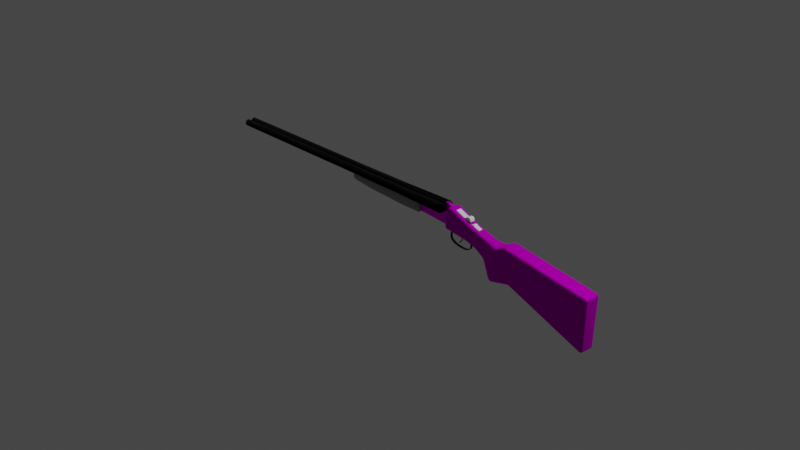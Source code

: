 # Source: shotty.blend  (saved by Blender 2.93.21; exported with 4.5.12 LTS)
import bpy
from mathutils import Matrix  # noqa: F401  (used for matrix-valued properties, if any)

bpy.ops.wm.read_factory_settings(use_empty=True)
scene = bpy.context.scene
scene.name = 'Scene'

# ---- collections
col_collection = bpy.data.collections.new('Collection'); scene.collection.children.link(col_collection)

# ---- images (referenced by path relative to the original .blend; pixels are not part of the script)
import os
ASSET_DIR = os.environ.get("B2B_ASSET_DIR", "")  # directory of the original .blend (textures are referenced by path, not embedded)
HERE = os.path.dirname(os.path.abspath(__file__))  # packed textures are extracted next to this script under _unpacked/

def load_image(name, relpath, width, height, colorspace="sRGB"):
    """Load a texture the original file referenced (path relative to the .blend, or extracted next to this script)."""
    p = next((c for c in (os.path.join(HERE, relpath), os.path.join(ASSET_DIR, relpath)) if relpath and os.path.exists(c)), "")
    if p:
        img = bpy.data.images.load(p, check_existing=True)
        img.name = name
    else:  # same state as the original file: an image datablock whose file is absent (Cycles renders it pink)
        img = bpy.data.images.new(name, width, height)
        img.source = "FILE"
        img.filepath = "//" + (relpath or name)
    img.colorspace_settings.name = colorspace
    return img
img_wood_texture3811_jpg = load_image('wood_texture3811.jpg', 'wood_texture3811.jpg', 1024, 1024, 'sRGB')
img_d402d650fd5aa58be87b6de5c87714b8_jpg = load_image('d402d650fd5aa58be87b6de5c87714b8.jpg', 'd402d650fd5aa58be87b6de5c87714b8.jpg', 1024, 1024, 'sRGB')

# ---- materials (node trees are filled in below, after node groups)
mat_material_001 = bpy.data.materials.new('Material.001')
mat_material_001.use_transparent_shadow = False
mat_material_002 = bpy.data.materials.new('Material.002')
mat_material_002.use_transparent_shadow = False
mat_material_003 = bpy.data.materials.new('Material.003')
mat_material_003.use_transparent_shadow = False
mat_material_004 = bpy.data.materials.new('Material.004')
mat_material_004.use_transparent_shadow = False
mat_material_005 = bpy.data.materials.new('Material.005')
mat_material_005.use_transparent_shadow = False
mat_material_006 = bpy.data.materials.new('Material.006')
mat_material_006.use_transparent_shadow = False

# ---- material node trees
mat_material_001.use_nodes = True; mat_material_001.node_tree.nodes.clear()
_N = mat_material_001.node_tree.nodes; _L = mat_material_001.node_tree.links
n0 = _N.new('ShaderNodeOutputMaterial'); n0.name = 'Material Output'; n0.location = (300, 300)
n1 = _N.new('ShaderNodeBsdfPrincipled'); n1.name = 'Principled BSDF'; n1.location = (10, 300)
n1.distribution = 'GGX'
n1.subsurface_method = 'BURLEY'
n1.inputs[1].default_value = 1.0
n1.inputs[2].default_value = 0.25
n1.inputs[3].default_value = 1.45
n1.inputs[27].default_value = (0.0, 0.0, 0.0, 1.0)
n1.inputs[28].default_value = 1.0
n2 = _N.new('ShaderNodeBrightContrast'); n2.name = 'Bright/Contrast'; n2.location = (-280, 280)
n2.inputs[0].default_value = (0.0, 0.0, 0.0, 0.0)
_L.new(n1.outputs[0], n0.inputs[0])
_L.new(n2.outputs[0], n1.inputs[0])
n0.is_active_output = True
mat_material_002.use_nodes = True; mat_material_002.node_tree.nodes.clear()
_N = mat_material_002.node_tree.nodes; _L = mat_material_002.node_tree.links
n0 = _N.new('ShaderNodeOutputMaterial'); n0.name = 'Material Output'; n0.location = (300, 300)
n1 = _N.new('ShaderNodeBsdfPrincipled'); n1.name = 'Principled BSDF'; n1.location = (10, 300)
n1.distribution = 'GGX'
n1.subsurface_method = 'BURLEY'
n1.inputs[1].default_value = 1.0
n1.inputs[2].default_value = 1.0
n1.inputs[3].default_value = 1.45
n1.inputs[8].default_value = 1.0
n1.inputs[10].default_value = 1.0
n1.inputs[13].default_value = 0.3833
n1.inputs[20].default_value = 0.0
n1.inputs[27].default_value = (0.0, 0.0, 0.0, 1.0)
n1.inputs[28].default_value = 1.0
n2 = _N.new('ShaderNodeTexImage'); n2.name = 'Image Texture'; n2.location = (-280, 280)
n2.image = img_wood_texture3811_jpg
n3 = _N.new('ShaderNodeMix'); n3.name = 'Mix'; n3.location = (-160, 180)
n3.data_type = 'RGBA'
n3.inputs[0].default_value = 1.0
n3.inputs[7].default_value = (0.8, 0.8, 0.8, 1.0)
_L.new(n1.outputs[0], n0.inputs[0])
_L.new(n2.outputs[0], n3.inputs[6])
_L.new(n3.outputs[2], n1.inputs[0])
n0.is_active_output = True
mat_material_003.use_nodes = True; mat_material_003.node_tree.nodes.clear()
_N = mat_material_003.node_tree.nodes; _L = mat_material_003.node_tree.links
n0 = _N.new('ShaderNodeOutputMaterial'); n0.name = 'Material Output'; n0.location = (300, 300)
n1 = _N.new('ShaderNodeBsdfPrincipled'); n1.name = 'Principled BSDF'; n1.location = (10, 300)
n1.distribution = 'GGX'
n1.subsurface_method = 'BURLEY'
n1.inputs[1].default_value = 1.0
n1.inputs[2].default_value = 0.5167
n1.inputs[3].default_value = 1.45
n1.inputs[27].default_value = (0.0, 0.0, 0.0, 1.0)
n1.inputs[28].default_value = 1.0
n2 = _N.new('ShaderNodeTexImage'); n2.name = 'Image Texture'; n2.location = (-280, 280)
n2.image = img_d402d650fd5aa58be87b6de5c87714b8_jpg
_L.new(n1.outputs[0], n0.inputs[0])
_L.new(n2.outputs[0], n1.inputs[0])
n0.is_active_output = True
mat_material_004.use_nodes = True; mat_material_004.node_tree.nodes.clear()
_N = mat_material_004.node_tree.nodes; _L = mat_material_004.node_tree.links
n0 = _N.new('ShaderNodeOutputMaterial'); n0.name = 'Material Output'; n0.location = (300, 300)
n1 = _N.new('ShaderNodeBsdfPrincipled'); n1.name = 'Principled BSDF'; n1.location = (10, 300)
n1.distribution = 'GGX'
n1.subsurface_method = 'BURLEY'
n1.inputs[1].default_value = 1.0
n1.inputs[2].default_value = 0.825
n1.inputs[3].default_value = 1.45
n1.inputs[13].default_value = 1.0
n1.inputs[27].default_value = (0.0, 0.0, 0.0, 1.0)
n1.inputs[28].default_value = 1.0
n2 = _N.new('ShaderNodeTexImage'); n2.name = 'Image Texture'; n2.location = (-280, 280)
n2.image = img_wood_texture3811_jpg
_L.new(n1.outputs[0], n0.inputs[0])
_L.new(n2.outputs[0], n1.inputs[0])
n0.is_active_output = True
mat_material_005.use_nodes = True; mat_material_005.node_tree.nodes.clear()
_N = mat_material_005.node_tree.nodes; _L = mat_material_005.node_tree.links
n0 = _N.new('ShaderNodeOutputMaterial'); n0.name = 'Material Output'; n0.location = (300, 300)
n1 = _N.new('ShaderNodeBsdfPrincipled'); n1.name = 'Principled BSDF'; n1.location = (10, 300)
n1.distribution = 'GGX'
n1.subsurface_method = 'BURLEY'
n1.inputs[0].default_value = (0.0, 0.0, 0.0, 1.0)
n1.inputs[1].default_value = 0.675
n1.inputs[2].default_value = 0.3667
n1.inputs[3].default_value = 1.45
n1.inputs[27].default_value = (0.0, 0.0, 0.0, 1.0)
n1.inputs[28].default_value = 1.0
_L.new(n1.outputs[0], n0.inputs[0])
n0.is_active_output = True
mat_material_006.use_nodes = True; mat_material_006.node_tree.nodes.clear()
_N = mat_material_006.node_tree.nodes; _L = mat_material_006.node_tree.links
n0 = _N.new('ShaderNodeOutputMaterial'); n0.name = 'Material Output'; n0.location = (300, 300)
n1 = _N.new('ShaderNodeBsdfPrincipled'); n1.name = 'Principled BSDF'; n1.location = (10, 300)
n1.distribution = 'GGX'
n1.subsurface_method = 'BURLEY'
n1.inputs[0].default_value = (0.0985, 0.0985, 0.0985, 1.0)
n1.inputs[1].default_value = 1.0
n1.inputs[2].default_value = 0.1833
n1.inputs[3].default_value = 1.45
n1.inputs[27].default_value = (0.0, 0.0, 0.0, 1.0)
n1.inputs[28].default_value = 1.0
_L.new(n1.outputs[0], n0.inputs[0])
n0.is_active_output = True

# ---- world
world_world = bpy.data.worlds.new('World'); scene.world = world_world
world_world.use_nodes = True; world_world.node_tree.nodes.clear()
_N = world_world.node_tree.nodes; _L = world_world.node_tree.links
n0 = _N.new('ShaderNodeOutputWorld'); n0.name = 'World Output'; n0.location = (300, 300)
n1 = _N.new('ShaderNodeBackground'); n1.name = 'Background'; n1.location = (10, 300)
n1.inputs[0].default_value = (0.05088, 0.05088, 0.05088, 1.0)
_L.new(n1.outputs[0], n0.inputs[0])
n0.is_active_output = True
world_world.color = (0.05088, 0.05088, 0.05088)
world_world.use_sun_shadow = False
world_world.sun_shadow_jitter_overblur = 0.0

# ---- cameras
cam_camera = bpy.data.cameras.new('Camera')
cam_camera.clip_end = 100.0
cam_camera.ortho_scale = 7.314

# ---- lights
light_light = bpy.data.lights.new('Light', 'POINT')
light_light.transmission_factor = 0.0
light_light.energy = 1000.0
light_light.shadow_soft_size = 0.1
light_light.shadow_maximum_resolution = 0.006
light_light.use_absolute_resolution = True

# ---- meshes
me_cylinder = bpy.data.meshes.new('Cylinder')
me_cylinder.from_pydata([(0.5402, -0.0003674, 0.3576), (0.6391, -0.000662, 0.3576), (0.5401, -0.001318, 0.348), (0.6391, -0.001613, 0.348), (0.5401, -0.004134, 0.3387), (0.6391, -0.004429, 0.3387), (0.5401, -0.008708, 0.3301), (0.6391, -0.009002, 0.3301), (0.5401, -0.01486, 0.3226), (0.6391, -0.01516, 0.3226), (0.5401, -0.02236, 0.3165), (0.6391, -0.02266, 0.3165), (0.5401, -0.03092, 0.3119), (0.639, -0.03121, 0.3119), (0.54, -0.0402, 0.3091), (0.639, -0.04049, 0.3091), (0.54, -0.04985, 0.3081), (0.639, -0.05015, 0.3081), (0.54, -0.05951, 0.3091), (0.6389, -0.0598, 0.3091), (0.5399, -0.06879, 0.3119), (0.6389, -0.06909, 0.3119), (0.5399, -0.07735, 0.3165), (0.6389, -0.07764, 0.3165), (0.5399, -0.08485, 0.3226), (0.6389, -0.08514, 0.3226), (0.5399, -0.091, 0.3301), (0.6389, -0.0913, 0.3301), (0.5399, -0.09557, 0.3387), (0.6388, -0.09587, 0.3387), (0.5399, -0.09839, 0.348), (0.6388, -0.09869, 0.348), (0.5399, -0.09934, 0.3576), (0.6388, -0.09964, 0.3576), (0.5399, -0.09839, 0.3673), (0.6388, -0.09869, 0.3673), (0.5399, -0.09557, 0.3765), (0.6388, -0.09587, 0.3765), (0.5399, -0.091, 0.3851), (0.6389, -0.0913, 0.3851), (0.5399, -0.08485, 0.3926), (0.6389, -0.08514, 0.3926), (0.5399, -0.07735, 0.3988), (0.6389, -0.07764, 0.3988), (0.5399, -0.06879, 0.4033), (0.6389, -0.06909, 0.4033), (0.54, -0.05951, 0.4061), (0.6389, -0.0598, 0.4061), (0.54, -0.04985, 0.4071), (0.639, -0.05015, 0.4071), (0.54, -0.0402, 0.4061), (0.639, -0.04049, 0.4061), (0.5401, -0.03092, 0.4033), (0.639, -0.03121, 0.4033), (0.5401, -0.02236, 0.3988), (0.6391, -0.02266, 0.3988), (0.5401, -0.01486, 0.3926), (0.6391, -0.01516, 0.3926), (0.5401, -0.008708, 0.3851), (0.6391, -0.009002, 0.3851), (0.5401, -0.004134, 0.3765), (0.6391, -0.004429, 0.3765), (0.5401, -0.001318, 0.3673), (0.6391, -0.001613, 0.3673), (0.6873, -0.04715, 0.3589), (0.6873, -0.04695, 0.3583), (0.664, -0.01274, 0.3651), (0.664, -0.01492, 0.3722), (0.664, -0.01845, 0.3788), (0.664, -0.0232, 0.3846), (0.664, -0.02899, 0.3894), (0.664, -0.0356, 0.3929), (0.6639, -0.04277, 0.3951), (0.6639, -0.05022, 0.3958), (0.6639, -0.05768, 0.3951), (0.6639, -0.06485, 0.3929), (0.6639, -0.07146, 0.3894), (0.6638, -0.07725, 0.3846), (0.6638, -0.082, 0.3788), (0.6638, -0.08553, 0.3722), (0.6638, -0.08771, 0.3651), (0.6638, -0.08844, 0.3576), (0.6638, -0.08771, 0.3502), (0.6638, -0.08553, 0.343), (0.6638, -0.082, 0.3364), (0.6638, -0.07725, 0.3306), (0.6639, -0.07146, 0.3258), (0.6639, -0.06485, 0.3223), (0.6639, -0.05768, 0.3201), (0.6639, -0.05022, 0.3194), (0.6639, -0.04277, 0.3201), (0.664, -0.0356, 0.3223), (0.664, -0.02899, 0.3258), (0.664, -0.0232, 0.3306), (0.664, -0.01845, 0.3364), (0.664, -0.01492, 0.343), (0.664, -0.01274, 0.3502), (0.664, -0.01201, 0.3576), (0.05824, -0.007994, 0.3576), (0.05824, -0.008769, 0.3498), (0.05823, -0.01106, 0.3422), (0.05822, -0.01479, 0.3352), (0.05821, -0.0198, 0.3291), (0.05819, -0.02591, 0.3241), (0.05817, -0.03288, 0.3204), (0.05815, -0.04045, 0.3181), (0.05812, -0.04831, 0.3173), (0.0581, -0.05618, 0.3181), (0.05808, -0.06374, 0.3204), (0.05806, -0.07071, 0.3241), (0.05804, -0.07682, 0.3291), (0.05802, -0.08184, 0.3352), (0.05801, -0.08556, 0.3422), (0.058, -0.08786, 0.3498), (0.058, -0.08863, 0.3576), (0.058, -0.08786, 0.3655), (0.05801, -0.08556, 0.3731), (0.05802, -0.08184, 0.38), (0.05804, -0.07682, 0.3861), (0.05806, -0.07071, 0.3912), (0.05808, -0.06374, 0.3949), (0.0581, -0.05618, 0.3972), (0.05812, -0.04831, 0.398), (0.05815, -0.04045, 0.3972), (0.05817, -0.03288, 0.3949), (0.05819, -0.02591, 0.3912), (0.05821, -0.0198, 0.3861), (0.05822, -0.01479, 0.38), (0.05823, -0.01106, 0.3731), (0.05823, -0.01224, 0.3648), (-0.7264, -0.009196, 0.3576), (-0.7264, -0.009905, 0.3504), (-0.7264, -0.012, 0.3435), (-0.7264, -0.01541, 0.3371), (-0.7264, -0.02, 0.3315), (-0.7265, -0.02559, 0.3269), (-0.7265, -0.03197, 0.3235), (-0.7265, -0.03889, 0.3214), (-0.7265, -0.04608, 0.3207), (-0.7265, -0.05328, 0.3214), (-0.7266, -0.0602, 0.3235), (-0.7266, -0.06658, 0.3269), (-0.7266, -0.07217, 0.3315), (-0.7266, -0.07676, 0.3371), (-0.7266, -0.08017, 0.3435), (-0.7266, -0.08226, 0.3504), (-0.7266, -0.08297, 0.3576), (-0.7266, -0.08226, 0.3648), (-0.7266, -0.08017, 0.3717), (-0.7266, -0.07676, 0.3781), (-0.7266, -0.07217, 0.3837), (-0.7266, -0.06658, 0.3883), (-0.7266, -0.0602, 0.3917), (-0.7265, -0.05328, 0.3938), (-0.7265, -0.04608, 0.3945), (-0.7265, -0.03889, 0.3938), (-0.7265, -0.03197, 0.3917), (-0.7265, -0.02559, 0.3883), (-0.7264, -0.02, 0.3837), (-0.7264, -0.01541, 0.3781), (-0.7264, -0.012, 0.3717), (-0.7264, -0.009905, 0.3648), (-1.523, -0.006824, 0.3576), (-1.523, -0.007533, 0.3504), (-1.523, -0.009632, 0.3435), (-1.523, -0.01304, 0.3371), (-1.523, -0.01763, 0.3315), (-1.523, -0.02322, 0.3269), (-1.523, -0.0296, 0.3235), (-1.523, -0.03652, 0.3214), (-1.523, -0.04371, 0.3207), (-1.523, -0.05091, 0.3214), (-1.523, -0.05783, 0.3235), (-1.523, -0.06421, 0.3269), (-1.523, -0.0698, 0.3315), (-1.523, -0.07438, 0.3371), (-1.523, -0.07779, 0.3435), (-1.524, -0.07989, 0.3504), (-1.524, -0.0806, 0.3576), (-1.524, -0.07989, 0.3648), (-1.523, -0.07779, 0.3717), (-1.523, -0.07438, 0.3781), (-1.523, -0.0698, 0.3837), (-1.523, -0.06421, 0.3883), (-1.523, -0.05783, 0.3917), (-1.523, -0.05091, 0.3938), (-1.523, -0.04371, 0.3945), (-1.523, -0.03652, 0.3938), (-1.523, -0.0296, 0.3917), (-1.523, -0.02322, 0.3883), (-1.523, -0.01763, 0.3837), (-1.523, -0.01304, 0.3781), (-1.523, -0.009632, 0.3717), (-1.523, -0.007533, 0.3648), (-2.469, -0.01869, 0.3576), (-2.469, -0.01912, 0.3533), (-2.469, -0.02038, 0.3491), (-2.469, -0.02244, 0.3453), (-2.469, -0.0252, 0.3419), (-2.469, -0.02856, 0.3391), (-2.469, -0.0324, 0.3371), (-2.469, -0.03657, 0.3358), (-2.469, -0.0409, 0.3354), (-2.469, -0.04523, 0.3358), (-2.469, -0.0494, 0.3371), (-2.469, -0.05323, 0.3391), (-2.469, -0.0566, 0.3419), (-2.469, -0.05936, 0.3453), (-2.469, -0.06141, 0.3491), (-2.469, -0.06268, 0.3533), (-2.469, -0.0631, 0.3576), (-2.469, -0.06268, 0.3619), (-2.469, -0.06141, 0.3661), (-2.469, -0.05936, 0.3699), (-2.469, -0.0566, 0.3733), (-2.469, -0.05323, 0.3761), (-2.469, -0.0494, 0.3781), (-2.469, -0.04523, 0.3794), (-2.469, -0.0409, 0.3798), (-2.469, -0.03657, 0.3794), (-2.469, -0.0324, 0.3781), (-2.469, -0.02856, 0.3761), (-2.469, -0.0252, 0.3733), (-2.469, -0.02244, 0.3699), (-2.469, -0.02038, 0.3661), (-2.469, -0.01912, 0.3619), (0.6873, -0.04746, 0.3595), (0.6873, -0.04788, 0.36), (0.6873, -0.0484, 0.3604), (0.6873, -0.04899, 0.3608), (0.6873, -0.04963, 0.361), (0.6873, -0.05029, 0.361), (0.6873, -0.05096, 0.361), (0.6873, -0.0516, 0.3608), (0.6873, -0.05219, 0.3604), (0.6873, -0.0527, 0.36), (0.6873, -0.05313, 0.3595), (0.6873, -0.05344, 0.3589), (0.6873, -0.05363, 0.3583), (0.6873, -0.0537, 0.3576), (0.6873, -0.05363, 0.3569), (0.6873, -0.05344, 0.3563), (0.6873, -0.05313, 0.3557), (0.6873, -0.0527, 0.3552), (0.6873, -0.05219, 0.3548), (0.6873, -0.0516, 0.3545), (0.6873, -0.05096, 0.3543), (0.6873, -0.05029, 0.3542), (0.6873, -0.04963, 0.3543), (0.6873, -0.04899, 0.3545), (0.6873, -0.0484, 0.3548), (0.6873, -0.04788, 0.3552), (0.6873, -0.04746, 0.3557), (0.6873, -0.04715, 0.3563), (0.6873, -0.04695, 0.3569), (0.6873, -0.04689, 0.3576), (-0.7263, 0.02324, 0.3371), (-0.7263, 0.01983, 0.3435), (-0.7263, 0.01773, 0.3504), (-0.7263, 0.01703, 0.3576), (-0.7263, 0.01774, 0.3648), (-1.523, 0.02562, 0.3371), (-1.523, 0.02221, 0.3435), (-1.523, 0.02011, 0.3504), (-1.523, 0.0194, 0.3576), (-1.523, 0.02011, 0.3648), (-2.469, -0.00401, 0.3576), (-2.469, -0.004719, 0.3504), (-2.469, -0.006818, 0.3435), (-2.469, -0.01023, 0.3371), (-2.469, -0.01481, 0.3315), (-2.469, -0.0204, 0.3269), (-2.469, -0.02678, 0.3235), (-2.469, -0.0337, 0.3214), (-2.469, -0.0409, 0.3207), (-2.469, -0.04809, 0.3214), (-2.469, -0.05501, 0.3235), (-2.469, -0.06139, 0.3269), (-2.469, -0.06698, 0.3315), (-2.469, -0.07157, 0.3371), (-2.469, -0.07498, 0.3435), (-2.469, -0.07708, 0.3504), (-2.469, -0.07779, 0.3576), (-2.469, -0.07708, 0.3648), (-2.469, -0.07498, 0.3717), (-2.469, -0.07157, 0.3781), (-2.469, -0.06698, 0.3837), (-2.469, -0.06139, 0.3883), (-2.469, -0.05501, 0.3917), (-2.469, -0.04809, 0.3938), (-2.469, -0.0409, 0.3945), (-2.469, -0.0337, 0.3938), (-2.469, -0.02678, 0.3917), (-2.469, -0.0204, 0.3883), (-2.469, -0.01481, 0.3837), (-2.469, -0.01023, 0.3781), (-2.469, -0.006818, 0.3717), (-2.469, -0.004719, 0.3648), (0.6382, -0.02794, 0.3576), (0.6382, -0.02837, 0.3533), (0.6382, -0.02963, 0.3491), (0.6382, -0.03169, 0.3453), (0.6382, -0.03445, 0.3419), (0.6382, -0.03781, 0.3391), (0.6382, -0.04165, 0.3371), (0.6382, -0.04582, 0.3358), (0.6381, -0.05015, 0.3354), (0.6381, -0.05448, 0.3358), (0.6381, -0.05864, 0.3371), (0.6381, -0.06248, 0.3391), (0.6381, -0.06585, 0.3419), (0.6381, -0.06861, 0.3453), (0.6381, -0.07066, 0.3491), (0.6381, -0.07192, 0.3533), (0.6381, -0.07235, 0.3576), (0.6381, -0.07192, 0.3619), (0.6381, -0.07066, 0.3661), (0.6381, -0.06861, 0.3699), (0.6381, -0.06585, 0.3733), (0.6381, -0.06248, 0.3761), (0.6381, -0.05864, 0.3781), (0.6381, -0.05448, 0.3794), (0.6381, -0.05015, 0.3798), (0.6382, -0.04582, 0.3794), (0.6382, -0.04165, 0.3781), (0.6382, -0.03781, 0.3761), (0.6382, -0.03445, 0.3733), (0.6382, -0.03169, 0.3699), (0.6382, -0.02963, 0.3661), (0.6382, -0.02837, 0.3619), (0.6183, -0.0005999, 0.3576), (0.6183, -0.001551, 0.348), (0.6182, -0.004367, 0.3387), (0.6182, -0.00894, 0.3301), (0.6182, -0.01509, 0.3226), (0.6182, -0.02259, 0.3165), (0.6182, -0.03115, 0.3119), (0.6181, -0.04043, 0.3091), (0.6181, -0.05009, 0.3081), (0.6181, -0.05974, 0.3091), (0.6181, -0.06903, 0.3119), (0.618, -0.07758, 0.3165), (0.618, -0.08508, 0.3226), (0.618, -0.09123, 0.3301), (0.618, -0.09581, 0.3387), (0.618, -0.09862, 0.348), (0.618, -0.09957, 0.3576), (0.618, -0.09862, 0.3673), (0.618, -0.09581, 0.3765), (0.618, -0.09123, 0.3851), (0.618, -0.08508, 0.3926), (0.618, -0.07758, 0.3988), (0.6181, -0.06903, 0.4033), (0.6181, -0.05974, 0.4061), (0.6181, -0.05009, 0.4071), (0.6181, -0.04043, 0.4061), (0.6182, -0.03115, 0.4033), (0.6182, -0.02259, 0.3988), (0.6182, -0.01509, 0.3926), (0.6182, -0.00894, 0.3851), (0.6182, -0.004367, 0.3765), (0.6183, -0.001551, 0.3673), (0.6238, -0.004132, 0.3576), (0.6238, -0.005015, 0.3486), (0.6238, -0.007631, 0.34), (0.6237, -0.01188, 0.3321), (0.6237, -0.0176, 0.3251), (0.6237, -0.02456, 0.3194), (0.6237, -0.03251, 0.3151), (0.6237, -0.04113, 0.3125), (0.6236, -0.0501, 0.3116), (0.6236, -0.05907, 0.3125), (0.6236, -0.0677, 0.3151), (0.6235, -0.07564, 0.3194), (0.6235, -0.08261, 0.3251), (0.6235, -0.08833, 0.3321), (0.6235, -0.09258, 0.34), (0.6235, -0.09519, 0.3486), (0.6235, -0.09608, 0.3576), (0.6235, -0.09519, 0.3666), (0.6235, -0.09258, 0.3752), (0.6235, -0.08833, 0.3832), (0.6235, -0.08261, 0.3901), (0.6235, -0.07564, 0.3958), (0.6236, -0.0677, 0.4001), (0.6236, -0.05907, 0.4027), (0.6236, -0.0501, 0.4036), (0.6237, -0.04113, 0.4027), (0.6237, -0.03251, 0.4001), (0.6237, -0.02456, 0.3958), (0.6237, -0.0176, 0.3901), (0.6237, -0.01188, 0.3832), (0.6238, -0.007631, 0.3752), (0.6238, -0.005015, 0.3666), (0.6316, -0.004155, 0.3576), (0.6316, -0.005038, 0.3486), (0.6316, -0.007654, 0.34), (0.6315, -0.0119, 0.3321), (0.6315, -0.01762, 0.3251), (0.6315, -0.02459, 0.3194), (0.6315, -0.03253, 0.3151), (0.6315, -0.04116, 0.3125), (0.6314, -0.05013, 0.3116), (0.6314, -0.0591, 0.3125), (0.6314, -0.06772, 0.3151), (0.6314, -0.07567, 0.3194), (0.6313, -0.08263, 0.3251), (0.6313, -0.08835, 0.3321), (0.6313, -0.0926, 0.34), (0.6313, -0.09522, 0.3486), (0.6313, -0.0961, 0.3576), (0.6313, -0.09522, 0.3666), (0.6313, -0.0926, 0.3752), (0.6313, -0.08835, 0.3832), (0.6313, -0.08263, 0.3901), (0.6314, -0.07567, 0.3958), (0.6314, -0.06772, 0.4001), (0.6314, -0.0591, 0.4027), (0.6314, -0.05013, 0.4036), (0.6315, -0.04116, 0.4027), (0.6315, -0.03253, 0.4001), (0.6315, -0.02459, 0.3958), (0.6315, -0.01762, 0.3901), (0.6315, -0.0119, 0.3832), (0.6316, -0.007654, 0.3752), (0.6316, -0.005038, 0.3666), (-0.7264, -0.009905, 0.3648), (-0.7264, -0.009196, 0.3576), (-1.523, -0.007533, 0.3648), (-1.523, -0.006824, 0.3576), (-0.7264, 0.0, 0.3648), (-0.7264, 0.0, 0.3576), (-1.523, 0.0, 0.3717), (-1.523, 0.0, 0.3648), (-1.523, 0.0, 0.3576), (0.05822, 0.0, 0.3717), (0.05823, 0.0, 0.3648), (0.05823, 0.0, 0.3576), (-0.7264, 0.0, 0.3717), (-0.7264, 0.0, 0.3648), (-0.7264, 0.0, 0.3576), (0.5401, 0.0, 0.3765), (0.5401, 0.0, 0.3673), (0.5402, 0.0, 0.3576), (0.05823, 0.0, 0.3648), (0.05823, 0.0, 0.3576), (-2.203, -0.04169, 0.3945), (-2.203, -0.04889, 0.3938), (-2.203, -0.06219, 0.3269), (-2.203, -0.05581, 0.3235), (-2.203, -0.0345, 0.3938), (-2.203, -0.06778, 0.3315), (-2.202, -0.02758, 0.3917), (-2.203, -0.07236, 0.3371), (-2.202, -0.0212, 0.3883), (-2.203, -0.07577, 0.3435), (-2.202, -0.005512, 0.3504), (-2.202, -0.004803, 0.3576), (-2.202, -0.01561, 0.3837), (-2.203, -0.07787, 0.3504), (-2.202, -0.007611, 0.3435), (-2.202, -0.01102, 0.3781), (-2.203, -0.07858, 0.3576), (-2.202, -0.01102, 0.3371), (-2.202, -0.007611, 0.3717), (-2.203, -0.07787, 0.3648), (-2.202, -0.01561, 0.3315), (-2.202, -0.005512, 0.3648), (-2.203, -0.07577, 0.3717), (-2.202, -0.0212, 0.3269), (-2.203, -0.07236, 0.3781), (-2.202, -0.02758, 0.3235), (-2.203, -0.06778, 0.3837), (-2.203, -0.0345, 0.3214), (-2.203, -0.06219, 0.3883), (-2.203, -0.04169, 0.3207), (-2.203, -0.05581, 0.3917), (-2.203, -0.04889, 0.3214), (-1.523, 0.0, 0.3648), (-1.523, 0.0, 0.3576), (-2.202, 0.0, 0.3576), (-2.202, 0.0, 0.3717), (-2.202, 0.0, 0.3648)], [], [(394, 1, 3, 395), (395, 3, 5, 396), (396, 5, 7, 397), (397, 7, 9, 398), (398, 9, 11, 399), (399, 11, 13, 400), (400, 13, 15, 401), (401, 15, 17, 402), (402, 17, 19, 403), (403, 19, 21, 404), (404, 21, 23, 405), (405, 23, 25, 406), (406, 25, 27, 407), (407, 27, 29, 408), (408, 29, 31, 409), (409, 31, 33, 410), (410, 33, 35, 411), (411, 35, 37, 412), (412, 37, 39, 413), (413, 39, 41, 414), (414, 41, 43, 415), (415, 43, 45, 416), (416, 45, 47, 417), (417, 47, 49, 418), (418, 49, 51, 419), (419, 51, 53, 420), (420, 53, 55, 421), (421, 55, 57, 422), (422, 57, 59, 423), (423, 59, 61, 424), (13, 11, 92, 91), (424, 61, 63, 425), (425, 63, 1, 394), (12, 14, 105, 104), (11, 9, 93, 92), (17, 15, 90, 89), (23, 21, 87, 86), (1, 63, 66, 97), (27, 25, 85, 84), (33, 31, 82, 81), (37, 35, 80, 79), (43, 41, 77, 76), (49, 47, 74, 73), (3, 1, 97, 96), (53, 51, 72, 71), (59, 57, 69, 68), (39, 37, 79, 78), (63, 61, 67, 66), (7, 5, 95, 94), (76, 77, 235, 234), (41, 39, 78, 77), (45, 43, 76, 75), (5, 3, 96, 95), (9, 7, 94, 93), (57, 55, 70, 69), (31, 29, 83, 82), (35, 33, 81, 80), (21, 19, 88, 87), (61, 59, 68, 67), (47, 45, 75, 74), (25, 23, 86, 85), (29, 27, 84, 83), (51, 49, 73, 72), (55, 53, 71, 70), (15, 13, 91, 90), (19, 17, 89, 88), (115, 116, 148, 147), (30, 32, 114, 113), (48, 50, 123, 122), (4, 6, 101, 100), (22, 24, 110, 109), (40, 42, 119, 118), (58, 60, 128, 127), (14, 16, 106, 105), (32, 34, 115, 114), (50, 52, 124, 123), (6, 8, 102, 101), (24, 26, 111, 110), (42, 44, 120, 119), (60, 62, 442, 441), (16, 18, 107, 106), (34, 36, 116, 115), (52, 54, 125, 124), (8, 10, 103, 102), (26, 28, 112, 111), (44, 46, 121, 120), (0, 2, 99, 98), (129, 128, 435, 444), (18, 20, 108, 107), (36, 38, 117, 116), (54, 56, 126, 125), (10, 12, 104, 103), (28, 30, 113, 112), (46, 48, 122, 121), (2, 4, 100, 99), (20, 22, 109, 108), (38, 40, 118, 117), (56, 58, 127, 126), (150, 151, 183, 182), (102, 103, 135, 134), (160, 128, 435, 438), (116, 117, 149, 148), (103, 104, 136, 135), (117, 118, 150, 149), (104, 105, 137, 136), (118, 119, 151, 150), (105, 106, 138, 137), (119, 120, 152, 151), (106, 107, 139, 138), (120, 121, 153, 152), (107, 108, 140, 139), (121, 122, 154, 153), (108, 109, 141, 140), (122, 123, 155, 154), (109, 110, 142, 141), (123, 124, 156, 155), (110, 111, 143, 142), (124, 125, 157, 156), (111, 112, 144, 143), (98, 99, 131, 130), (125, 126, 158, 157), (112, 113, 145, 144), (99, 100, 132, 131), (126, 127, 159, 158), (113, 114, 146, 145), (100, 101, 133, 132), (127, 128, 160, 159), (114, 115, 147, 146), (101, 102, 134, 133), (128, 129, 436, 435), (447, 446, 290, 289), (137, 138, 170, 169), (151, 152, 184, 183), (138, 139, 171, 170), (152, 153, 185, 184), (139, 140, 172, 171), (153, 154, 186, 185), (140, 141, 173, 172), (154, 155, 187, 186), (141, 142, 174, 173), (155, 156, 188, 187), (142, 143, 175, 174), (156, 157, 189, 188), (143, 144, 176, 175), (130, 131, 163, 162), (157, 158, 190, 189), (144, 145, 177, 176), (131, 132, 164, 163), (158, 159, 191, 190), (145, 146, 178, 177), (132, 133, 165, 164), (159, 160, 192, 191), (146, 147, 179, 178), (133, 134, 166, 165), (160, 161, 426), (147, 148, 180, 179), (134, 135, 167, 166), (148, 149, 181, 180), (135, 136, 168, 167), (149, 150, 182, 181), (136, 137, 169, 168), (224, 225, 329, 328), (449, 448, 277, 276), (446, 450, 291, 290), (448, 451, 278, 277), (450, 452, 292, 291), (451, 453, 279, 278), (452, 454, 293, 292), (453, 455, 280, 279), (457, 456, 267, 266), (454, 458, 294, 293), (455, 459, 281, 280), (456, 460, 268, 267), (458, 461, 295, 294), (459, 462, 282, 281), (460, 463, 269, 268), (461, 464, 296, 295), (462, 465, 283, 282), (463, 466, 270, 269), (464, 467, 297, 296), (465, 468, 284, 283), (466, 469, 271, 270), (467, 457, 266, 297), (468, 470, 285, 284), (469, 471, 272, 271), (470, 472, 286, 285), (471, 473, 273, 272), (472, 474, 287, 286), (473, 475, 274, 273), (474, 476, 288, 287), (475, 477, 275, 274), (476, 447, 289, 288), (477, 449, 276, 275), (254, 255, 65, 64, 226, 227, 228, 229, 230, 231, 232, 233, 234, 235, 236, 237, 238, 239, 240, 241, 242, 243, 244, 245, 246, 247, 248, 249, 250, 251, 252, 253), (90, 91, 249, 248), (91, 92, 250, 249), (77, 78, 236, 235), (80, 81, 239, 238), (92, 93, 251, 250), (93, 94, 252, 251), (79, 80, 238, 237), (94, 95, 253, 252), (81, 82, 240, 239), (74, 75, 233, 232), (95, 96, 254, 253), (82, 83, 241, 240), (71, 72, 230, 229), (96, 97, 255, 254), (83, 84, 242, 241), (66, 67, 64, 65), (75, 76, 234, 233), (84, 85, 243, 242), (72, 73, 231, 230), (85, 86, 244, 243), (69, 70, 228, 227), (86, 87, 245, 244), (67, 68, 226, 64), (87, 88, 246, 245), (68, 69, 227, 226), (78, 79, 237, 236), (70, 71, 229, 228), (88, 89, 247, 246), (97, 66, 65, 255), (73, 74, 232, 231), (89, 90, 248, 247), (195, 194, 266, 267), (196, 195, 267, 268), (197, 196, 268, 269), (198, 197, 269, 270), (199, 198, 270, 271), (200, 199, 271, 272), (201, 200, 272, 273), (202, 201, 273, 274), (203, 202, 274, 275), (204, 203, 275, 276), (205, 204, 276, 277), (206, 205, 277, 278), (207, 206, 278, 279), (208, 207, 279, 280), (209, 208, 280, 281), (210, 209, 281, 282), (211, 210, 282, 283), (212, 211, 283, 284), (213, 212, 284, 285), (214, 213, 285, 286), (215, 214, 286, 287), (216, 215, 287, 288), (217, 216, 288, 289), (218, 217, 289, 290), (219, 218, 290, 291), (220, 219, 291, 292), (221, 220, 292, 293), (222, 221, 293, 294), (223, 222, 294, 295), (224, 223, 295, 296), (225, 224, 296, 297), (194, 225, 297, 266), (298, 299, 300, 301, 302, 303, 304, 305, 306, 307, 308, 309, 310, 311, 312, 313, 314, 315, 316, 317, 318, 319, 320, 321, 322, 323, 324, 325, 326, 327, 328, 329), (198, 199, 303, 302), (225, 194, 298, 329), (199, 200, 304, 303), (200, 201, 305, 304), (201, 202, 306, 305), (202, 203, 307, 306), (203, 204, 308, 307), (204, 205, 309, 308), (205, 206, 310, 309), (206, 207, 311, 310), (207, 208, 312, 311), (208, 209, 313, 312), (209, 210, 314, 313), (210, 211, 315, 314), (211, 212, 316, 315), (212, 213, 317, 316), (213, 214, 318, 317), (214, 215, 319, 318), (215, 216, 320, 319), (216, 217, 321, 320), (217, 218, 322, 321), (218, 219, 323, 322), (219, 220, 324, 323), (220, 221, 325, 324), (194, 195, 299, 298), (221, 222, 326, 325), (195, 196, 300, 299), (222, 223, 327, 326), (196, 197, 301, 300), (223, 224, 328, 327), (197, 198, 302, 301), (62, 361, 330, 0), (60, 360, 361, 62), (58, 359, 360, 60), (56, 358, 359, 58), (54, 357, 358, 56), (52, 356, 357, 54), (50, 355, 356, 52), (48, 354, 355, 50), (46, 353, 354, 48), (44, 352, 353, 46), (42, 351, 352, 44), (40, 350, 351, 42), (38, 349, 350, 40), (36, 348, 349, 38), (34, 347, 348, 36), (32, 346, 347, 34), (30, 345, 346, 32), (28, 344, 345, 30), (26, 343, 344, 28), (24, 342, 343, 26), (22, 341, 342, 24), (20, 340, 341, 22), (18, 339, 340, 20), (16, 338, 339, 18), (14, 337, 338, 16), (12, 336, 337, 14), (10, 335, 336, 12), (8, 334, 335, 10), (6, 333, 334, 8), (4, 332, 333, 6), (2, 331, 332, 4), (0, 330, 331, 2), (361, 393, 362, 330), (360, 392, 393, 361), (359, 391, 392, 360), (358, 390, 391, 359), (357, 389, 390, 358), (356, 388, 389, 357), (355, 387, 388, 356), (354, 386, 387, 355), (353, 385, 386, 354), (352, 384, 385, 353), (351, 383, 384, 352), (350, 382, 383, 351), (349, 381, 382, 350), (348, 380, 381, 349), (347, 379, 380, 348), (346, 378, 379, 347), (345, 377, 378, 346), (344, 376, 377, 345), (343, 375, 376, 344), (342, 374, 375, 343), (341, 373, 374, 342), (340, 372, 373, 341), (339, 371, 372, 340), (338, 370, 371, 339), (337, 369, 370, 338), (336, 368, 369, 337), (335, 367, 368, 336), (334, 366, 367, 335), (333, 365, 366, 334), (332, 364, 365, 333), (331, 363, 364, 332), (330, 362, 363, 331), (393, 425, 394, 362), (392, 424, 425, 393), (391, 423, 424, 392), (390, 422, 423, 391), (389, 421, 422, 390), (388, 420, 421, 389), (387, 419, 420, 388), (386, 418, 419, 387), (385, 417, 418, 386), (384, 416, 417, 385), (383, 415, 416, 384), (382, 414, 415, 383), (381, 413, 414, 382), (380, 412, 413, 381), (379, 411, 412, 380), (378, 410, 411, 379), (377, 409, 410, 378), (376, 408, 409, 377), (375, 407, 408, 376), (374, 406, 407, 375), (373, 405, 406, 374), (372, 404, 405, 373), (371, 403, 404, 372), (370, 402, 403, 371), (369, 401, 402, 370), (368, 400, 401, 369), (367, 399, 400, 368), (366, 398, 399, 367), (365, 397, 398, 366), (364, 396, 397, 365), (363, 395, 396, 364), (362, 394, 395, 363), (428, 192, 432, 433), (427, 429, 434, 431), (193, 192, 428), (161, 130, 427, 426), (162, 193, 428, 429), (130, 162, 429, 427), (438, 430, 433, 432), (430, 431, 434, 433), (160, 426, 430, 438), (192, 160, 438, 432), (429, 428, 433, 434), (426, 427, 431, 430), (436, 437, 440, 439), (435, 436, 439, 438), (161, 160, 438, 439), (129, 98, 437, 436), (130, 161, 439, 440), (98, 130, 440, 437), (441, 442, 444, 435), (442, 443, 445, 444), (128, 60, 441, 435), (62, 0, 443, 442), (98, 129, 444, 445), (0, 98, 445, 443), (171, 172, 449, 477), (184, 185, 447, 476), (170, 171, 477, 475), (183, 184, 476, 474), (169, 170, 475, 473), (182, 183, 474, 472), (168, 169, 473, 471), (181, 182, 472, 470), (167, 168, 471, 469), (180, 181, 470, 468), (162, 457, 480, 479), (166, 167, 469, 466), (179, 180, 468, 465), (192, 193, 478, 432), (165, 166, 466, 463), (178, 179, 465, 462), (191, 192, 464, 461), (164, 165, 463, 460), (177, 178, 462, 459), (190, 191, 461, 458), (163, 164, 460, 456), (176, 177, 459, 455), (189, 190, 458, 454), (162, 163, 456, 457), (175, 176, 455, 453), (188, 189, 454, 452), (174, 175, 453, 451), (187, 188, 452, 450), (173, 174, 451, 448), (186, 187, 450, 446), (172, 173, 448, 449), (185, 186, 446, 447), (478, 479, 480, 482), (432, 478, 482, 481), (457, 467, 482, 480), (464, 192, 432, 481), (467, 464, 481, 482), (193, 162, 479, 478)])
me_cylinder.polygons.foreach_set('use_smooth', [True] * 447)
_k = set([(432, 438), (432, 481), (435, 438), (437, 440)])
me_cylinder.attributes.new('sharp_edge', 'BOOLEAN', 'EDGE').data.foreach_set('value', [ (min(e.vertices), max(e.vertices)) in _k for e in me_cylinder.edges])
_uv = me_cylinder.uv_layers.new(name='UVMap')
_uv.uv.foreach_set('vector', [0.001037, 0.0003109, 0.001074, 0.0004361, 0.0009539, 0.000483, 0.0008955, 0.0003718, 0.0008955, 0.0003718, 0.0009539, 0.000483, 0.0008466, 0.0005564, 0.0007647, 0.0004549, 0.0007647, 0.0004549, 0.0008466, 0.0005564, 0.0007522, 0.0006454, 0.0006556, 0.000565, 0.0006556, 0.000565, 0.0007522, 0.0006454, 0.0006805, 0.0007536, 0.0005678, 0.0006926, 0.0005678, 0.0006926, 0.0006805, 0.0007536, 0.0006311, 0.0008742, 0.0005046, 0.0008344, 0.0005046, 0.0008344, 0.0006311, 0.0008742, 0.0006017, 0.001, 0.0004775, 0.0009872, 0.0004775, 0.0009872, 0.0006017, 0.001, 0.0006022, 0.00113, 0.0004733, 0.001142, 0.0004733, 0.001142, 0.0006022, 0.00113, 0.0006274, 0.001257, 0.0005008, 0.001294, 0.0005008, 0.001294, 0.0006274, 0.001257, 0.0006731, 0.001379, 0.0005621, 0.001437, 0.0005621, 0.001437, 0.0006731, 0.001379, 0.0007446, 0.001487, 0.0006439, 0.001568, 0.0006439, 0.001568, 0.0007446, 0.001487, 0.000837, 0.001579, 0.0007513, 0.00168, 0.0007513, 0.00168, 0.000837, 0.001579, 0.0009423, 0.001656, 0.0008812, 0.001766, 0.0008812, 0.001766, 0.0009423, 0.001656, 0.001062, 0.001706, 0.001024, 0.001829, 0.001024, 0.001829, 0.001062, 0.001706, 0.001191, 0.001733, 0.001177, 0.001862, 0.001177, 0.001862, 0.001191, 0.001733, 0.001322, 0.001734, 0.001334, 0.001868, 0.001334, 0.001868, 0.001322, 0.001734, 0.001452, 0.001712, 0.001487, 0.001835, 0.001487, 0.001835, 0.001452, 0.001712, 0.001573, 0.001661, 0.001634, 0.00178, 0.001634, 0.00178, 0.001573, 0.001661, 0.001684, 0.001591, 0.001765, 0.001691, 0.001765, 0.001691, 0.001684, 0.001591, 0.001777, 0.001496, 0.001879, 0.001581, 0.001879, 0.001581, 0.001777, 0.001496, 0.001852, 0.001389, 0.001966, 0.00145, 0.001966, 0.00145, 0.001852, 0.001389, 0.0019, 0.001266, 0.002029, 0.001305, 0.002029, 0.001305, 0.0019, 0.001266, 0.001928, 0.001137, 0.002058, 0.001151, 0.002058, 0.001151, 0.001928, 0.001137, 0.001929, 0.001006, 0.002055, 0.0009936, 0.002055, 0.0009936, 0.001929, 0.001006, 0.0019, 0.000878, 0.002027, 0.0008386, 0.002027, 0.0008386, 0.0019, 0.000878, 0.001851, 0.000756, 0.001966, 0.0006944, 0.001966, 0.0006944, 0.001851, 0.000756, 0.001779, 0.0006472, 0.001877, 0.0005668, 0.001877, 0.0005668, 0.001779, 0.0006472, 0.001684, 0.0005577, 0.001768, 0.0004548, 0.001768, 0.0004548, 0.001684, 0.0005577, 0.001576, 0.0004846, 0.001636, 0.0003712, 0.001636, 0.0003712, 0.001576, 0.0004846, 0.001457, 0.0004339, 0.001493, 0.0003138, 0.001493, 0.0003138, 0.001457, 0.0004339, 0.00133, 0.0004115, 0.001342, 0.0002823, 0.0006017, 0.001, 0.0006311, 0.0008742, 0.0009182, 0.0009623, 0.0009027, 0.001031, 0.001342, 0.0002823, 0.00133, 0.0004115, 0.001201, 0.0004091, 0.001189, 0.000284, 0.001189, 0.000284, 0.001201, 0.0004091, 0.001074, 0.0004361, 0.001037, 0.0003109, 0.0001523, 0.0001705, 0.0001523, 0.0001705, 0.0001524, 0.0001705, 0.0001524, 0.0001705, 0.0006311, 0.0008742, 0.0006805, 0.0007536, 0.0009468, 0.0008977, 0.0009182, 0.0009623, 0.0006274, 0.001257, 0.0006022, 0.00113, 0.000901, 0.001102, 0.0009157, 0.001172, 0.000837, 0.001579, 0.0007446, 0.001487, 0.0009812, 0.001297, 0.00103, 0.001348, 0.001074, 0.0004361, 0.001201, 0.0004091, 0.00123, 0.000709, 0.001161, 0.000724, 0.001062, 0.001706, 0.0009423, 0.001656, 0.001088, 0.00139, 0.001154, 0.001416, 0.001452, 0.001712, 0.001322, 0.001734, 0.001295, 0.001432, 0.001365, 0.00142, 0.001684, 0.001591, 0.001573, 0.001661, 0.001431, 0.001392, 0.001491, 0.001354, 0.0019, 0.001266, 0.001852, 0.001389, 0.001581, 0.001244, 0.00161, 0.001179, 0.0019, 0.000878, 0.001929, 0.001006, 0.001626, 0.001038, 0.00161, 0.0009685, 0.0009539, 0.000483, 0.001074, 0.0004361, 0.001161, 0.000724, 0.001095, 0.0007495, 0.001779, 0.0006472, 0.001851, 0.000756, 0.001584, 0.0009024, 0.001545, 0.0008427, 0.001457, 0.0004339, 0.001576, 0.0004846, 0.001437, 0.0007513, 0.001371, 0.000723, 0.001777, 0.001496, 0.001684, 0.001591, 0.001491, 0.001354, 0.001541, 0.001303, 0.001201, 0.0004091, 0.00133, 0.0004115, 0.001301, 0.0007105, 0.00123, 0.000709, 0.0007522, 0.0006454, 0.0008466, 0.0005564, 0.001037, 0.0007897, 0.0009853, 0.0008384, 0.00161, 0.001179, 0.001581, 0.001244, 0.001289, 0.001085, 0.001292, 0.001079, 0.001852, 0.001389, 0.001777, 0.001496, 0.001541, 0.001303, 0.001581, 0.001244, 0.001928, 0.001137, 0.0019, 0.001266, 0.00161, 0.001179, 0.001625, 0.001109, 0.0008466, 0.0005564, 0.0009539, 0.000483, 0.001095, 0.0007495, 0.001037, 0.0007897, 0.0006805, 0.0007536, 0.0007522, 0.0006454, 0.0009853, 0.0008384, 0.0009468, 0.0008977, 0.001576, 0.0004846, 0.001684, 0.0005577, 0.001496, 0.0007917, 0.001437, 0.0007513, 0.001322, 0.001734, 0.001191, 0.001733, 0.001224, 0.001432, 0.001295, 0.001432, 0.001573, 0.001661, 0.001452, 0.001712, 0.001365, 0.00142, 0.001431, 0.001392, 0.0007446, 0.001487, 0.0006731, 0.001379, 0.0009411, 0.001238, 0.0009812, 0.001297, 0.00133, 0.0004115, 0.001457, 0.0004339, 0.001371, 0.000723, 0.001301, 0.0007105, 0.001929, 0.001006, 0.001928, 0.001137, 0.001625, 0.001109, 0.001626, 0.001038, 0.0009423, 0.001656, 0.000837, 0.001579, 0.00103, 0.001348, 0.001088, 0.00139, 0.001191, 0.001733, 0.001062, 0.001706, 0.001154, 0.001416, 0.001224, 0.001432, 0.001851, 0.000756, 0.0019, 0.000878, 0.00161, 0.0009685, 0.001584, 0.0009024, 0.001684, 0.0005577, 0.001779, 0.0006472, 0.001545, 0.0008427, 0.001496, 0.0007917, 0.0006022, 0.00113, 0.0006017, 0.001, 0.0009027, 0.001031, 0.000901, 0.001102, 0.0006731, 0.001379, 0.0006274, 0.001257, 0.0009157, 0.001172, 0.0009411, 0.001238, 0.0001524, 0.0001705, 0.0001524, 0.0001705, 0.0001523, 0.0001705, 0.0001523, 0.0001705, 0.0001523, 0.0001706, 0.0001523, 0.0001705, 0.0001524, 0.0001705, 0.0001524, 0.0001705, 0.0001523, 0.0001705, 0.0001523, 0.0001705, 0.0001524, 0.0001705, 0.0001524, 0.0001705, 0.0001523, 0.0001705, 0.0001523, 0.0001705, 0.0001524, 0.0001705, 0.0001524, 0.0001705, 0.0001523, 0.0001706, 0.0001523, 0.0001705, 0.0001524, 0.0001705, 0.0001524, 0.0001705, 0.0001523, 0.0001705, 0.0001523, 0.0001705, 0.0001524, 0.0001705, 0.0001524, 0.0001705, 0.0001523, 0.0001705, 0.0001523, 0.0001705, 0.0001524, 0.0001706, 0.0001524, 0.0001705, 0.0001523, 0.0001705, 0.0001523, 0.0001706, 0.0001524, 0.0001705, 0.0001524, 0.0001705, 0.0001523, 0.0001705, 0.0001523, 0.0001706, 0.0001524, 0.0001705, 0.0001524, 0.0001705, 0.0001523, 0.0001705, 0.0001523, 0.0001705, 0.0001524, 0.0001705, 0.0001524, 0.0001705, 0.0001523, 0.0001705, 0.0001523, 0.0001705, 0.0001524, 0.0001705, 0.0001524, 0.0001705, 0.0001523, 0.0001705, 0.0001523, 0.0001706, 0.0001524, 0.0001705, 0.0001524, 0.0001705, 0.0001523, 0.0001705, 0.0001523, 0.0001705, 0.0001524, 0.0001705, 0.0001524, 0.0001705, 0.0001523, 0.0001705, 0.0001523, 0.0001705, 0.0001523, 0.0001705, 0.0001523, 0.0001705, 0.0001523, 0.0001706, 0.0001523, 0.0001705, 0.0001524, 0.0001705, 0.0001524, 0.0001705, 0.0001523, 0.0001706, 0.0001523, 0.0001705, 0.0001524, 0.0001705, 0.0001524, 0.0001705, 0.0001523, 0.0001705, 0.0001523, 0.0001705, 0.0001524, 0.0001705, 0.0001524, 0.0001705, 0.0001523, 0.0001705, 0.0001523, 0.0001706, 0.0001524, 0.0001705, 0.0001524, 0.0001705, 0.0001523, 0.0001706, 0.0001523, 0.0001705, 0.0001524, 0.0001705, 0.0001524, 0.0001705, 0.0001523, 0.0001705, 0.0001523, 0.0001705, 0.0001524, 0.0001705, 0.0001524, 0.0001705, 0.0001523, 0.0001705, 0.0001523, 0.0001705, 0.0001524, 0.0001705, 0.0001524, 0.0001705, 0.0001524, 0.0001705, 0.0001524, 0.0001706, 0.0001524, 0.0001705, 0.0001524, 0.0001705, 0.0001523, 0.0001705, 0.0001523, 0.0001705, 0.0001524, 0.0001705, 0.0001524, 0.0001705, 0.0001523, 0.0001705, 0.0001523, 0.0001705, 0.0001524, 0.0001705, 0.0001524, 0.0001705, 0.0001523, 0.0001705, 0.0001523, 0.0001706, 0.0001524, 0.0001705, 0.0001524, 0.0001705, 0.0001523, 0.0001706, 0.0001523, 0.0001705, 0.0001524, 0.0001705, 0.0001524, 0.0001705, 0.0001523, 0.0001705, 0.0001523, 0.0001706, 0.0001524, 0.0001705, 0.0001524, 0.0001705, 0.0001523, 0.0001705, 0.0001523, 0.0001705, 0.0001524, 0.0001705, 0.0001524, 0.0001705, 0.0001523, 0.0001705, 0.0001523, 0.0001705, 0.0001524, 0.0001705, 0.0001524, 0.0001705, 0.0001523, 0.0001705, 0.0001523, 0.0001706, 0.0001524, 0.0001705, 0.0001524, 0.0001705, 0.0001523, 0.0001705, 0.0001523, 0.0001705, 0.0001524, 0.0001705, 0.0001524, 0.0001705, 0.0001523, 0.0001706, 0.0001523, 0.0001705, 0.0001524, 0.0001705, 0.0001524, 0.0001705, 0.0001523, 0.0001705, 0.0001523, 0.0001705, 0.0001523, 0.0001705, 0.0001523, 0.0001705, 0.0001524, 0.0001705, 0.0001524, 0.0001705, 0.0001523, 0.0001705, 0.0001523, 0.0001705, 0.0001523, 0.0001705, 0.0001524, 0.0001706, 0.0001524, 0.0001705, 0.0001523, 0.0001705, 0.0001524, 0.0001705, 0.0001524, 0.0001705, 0.0001523, 0.0001705, 0.0001523, 0.0001705, 0.0001524, 0.0001705, 0.0001524, 0.0001705, 0.0001523, 0.0001705, 0.0001523, 0.0001705, 0.0001524, 0.0001705, 0.0001524, 0.0001705, 0.0001523, 0.0001705, 0.0001523, 0.0001705, 0.0001524, 0.0001705, 0.0001524, 0.0001705, 0.0001523, 0.0001705, 0.0001523, 0.0001705, 0.0001524, 0.0001705, 0.0001524, 0.0001705, 0.0001523, 0.0001705, 0.0001523, 0.0001705, 0.0001524, 0.0001705, 0.0001524, 0.0001705, 0.0001523, 0.0001705, 0.0001523, 0.0001705, 0.0001524, 0.0001705, 0.0001524, 0.0001705, 0.0001523, 0.0001705, 0.0001523, 0.0001705, 0.0001524, 0.0001705, 0.0001524, 0.0001705, 0.0001523, 0.0001705, 0.0001523, 0.0001705, 0.0001524, 0.0001705, 0.0001524, 0.0001705, 0.0001523, 0.0001705, 0.0001523, 0.0001705, 0.0001524, 0.0001705, 0.0001524, 0.0001705, 0.0001523, 0.0001705, 0.0001523, 0.0001705, 0.0001524, 0.0001705, 0.0001524, 0.0001705, 0.0001523, 0.0001705, 0.0001523, 0.0001705, 0.0001524, 0.0001705, 0.0001524, 0.0001705, 0.0001523, 0.0001705, 0.0001523, 0.0001705, 0.0001524, 0.0001705, 0.0001524, 0.0001705, 0.0001523, 0.0001705, 0.0001523, 0.0001705, 0.0001524, 0.0001705, 0.0001524, 0.0001705, 0.0001523, 0.0001705, 0.0001523, 0.0001705, 0.0001524, 0.0001705, 0.0001524, 0.0001705, 0.0001523, 0.0001705, 0.0001523, 0.0001705, 0.0001524, 0.0001705, 0.0001524, 0.0001705, 0.0001523, 0.0001705, 0.0001523, 0.0001705, 0.0001524, 0.0001705, 0.0001524, 0.0001705, 0.0001523, 0.0001705, 0.0001523, 0.0001705, 0.0001524, 0.0001705, 0.0001524, 0.0001705, 0.0001523, 0.0001705, 0.0001523, 0.0001705, 0.0001524, 0.0001705, 0.0001524, 0.0001705, 0.0001523, 0.0001705, 0.0001523, 0.0001705, 0.0001524, 0.0001705, 0.0001524, 0.0001705, 0.0001523, 0.0001705, 0.0001523, 0.0001705, 0.0001524, 0.0001705, 0.0001524, 0.0001705, 0.0001523, 0.0001705, 0.0001523, 0.0001705, 0.0001524, 0.0001705, 0.0001524, 0.0001705, 0.0001523, 0.0001705, 0.0001523, 0.0001705, 0.0001524, 0.0001705, 0.0001524, 0.0001705, 0.0001523, 0.0001705, 0.0001523, 0.0001705, 0.0001524, 0.0001705, 0.0001524, 0.0001705, 0.0001523, 0.0001705, 0.0001523, 0.0001705, 0.0001524, 0.0001705, 0.0001524, 0.0001705, 0.0001523, 0.0001705, 0.0001523, 0.0001705, 0.0001524, 0.0001705, 0.0001524, 0.0001706, 0.0001523, 0.0001705, 0.0001523, 0.0001705, 0.0001524, 0.0001705, 0.0001524, 0.0001705, 0.0001523, 0.0001705, 0.0001523, 0.0001705, 0.0001524, 0.0001705, 0.0001524, 0.0001705, 0.0001523, 0.0001705, 0.0001523, 0.0001705, 0.0001524, 0.0001706, 0.0001524, 0.0001705, 0.0001524, 0.0001705, 0.0001524, 0.0001705, 0.0001529, 0.0001703, 0.0001529, 0.0001707, 0.000178, 0.000193, 0.0001815, 0.0001778, 0.0001523, 0.0001705, 0.0001523, 0.0001705, 0.0001523, 0.0001705, 0.0001523, 0.0001705, 0.0001523, 0.0001705, 0.0001523, 0.0001705, 0.0001523, 0.0001705, 0.0001523, 0.0001705, 0.0001523, 0.0001705, 0.0001523, 0.0001705, 0.0001523, 0.0001705, 0.0001523, 0.0001705, 0.0001523, 0.0001705, 0.0001523, 0.0001705, 0.0001523, 0.0001705, 0.0001523, 0.0001705, 0.0001523, 0.0001705, 0.0001523, 0.0001705, 0.0001523, 0.0001705, 0.0001523, 0.0001705, 0.0001523, 0.0001705, 0.0001523, 0.0001705, 0.0001523, 0.0001705, 0.0001523, 0.0001705, 0.0001523, 0.0001705, 0.0001523, 0.0001705, 0.0001523, 0.0001705, 0.0001523, 0.0001705, 0.0001523, 0.0001705, 0.0001523, 0.0001705, 0.0001523, 0.0001705, 0.0001523, 0.0001705, 0.0001523, 0.0001705, 0.0001523, 0.0001707, 0.0001523, 0.0001705, 0.0001523, 0.0001705, 0.0001523, 0.0001705, 0.0001523, 0.0001705, 0.0001523, 0.0001705, 0.0001523, 0.0001705, 0.0001523, 0.0001707, 0.0001523, 0.0001705, 0.0001523, 0.0001705, 0.0001523, 0.0001705, 0.0001523, 0.0001705, 0.0001523, 0.0001705, 0.0001523, 0.0001705, 0.0001523, 0.0001705, 0.0001523, 0.0001705, 0.0001523, 0.0001705, 0.0001523, 0.0001705, 0.0001523, 0.0001705, 0.0001523, 0.0001705, 0.0001523, 0.0001705, 0.0001523, 0.0001705, 0.0001523, 0.0001705, 0.0001523, 0.0001705, 0.0001523, 0.0001705, 0.0001523, 0.0001705, 0.0001523, 0.0001705, 0.0001523, 0.0001705, 0.0001523, 0.0001705, 0.0001523, 0.0001705, 0.0001523, 0.0001705, 0.0001523, 0.0001705, 0.0001523, 0.0001705, 0.0001523, 0.0001705, 0.0001523, 0.0001705, 0.0001523, 0.0001705, 0.0001523, 0.0001705, 0.0001523, 0.0001705, 0.0001523, 0.0001705, 0.0001523, 0.0001705, 0.0001523, 0.0001705, 0.0001523, 0.0001705, 0.0001523, 0.0001705, 0.0001523, 0.0001705, 0.0001523, 0.0001705, 0.0001523, 0.0001705, 0.0001523, 0.0001705, 0.0001523, 0.0001705, 0.0001523, 0.0001705, 0.0001523, 0.0001705, 0.0001523, 0.0001705, 0.0001523, 0.0001705, 0.0001523, 0.0001705, 0.0001523, 0.0001705, 0.0001523, 0.0001705, 0.0001523, 0.0001705, 0.0001523, 0.0001705, 0.0001523, 0.0001705, 0.0001523, 0.0001705, 0.0001523, 0.0001705, 0.0001523, 0.0001705, 0.0001523, 0.0001705, 0.0001523, 0.0001705, 0.0001523, 0.0001705, 0.0001523, 0.0001705, 0.0001523, 0.0001705, 0.0001523, 0.0001705, 0.0001523, 0.0001705, 0.0001523, 0.0001705, 0.0001523, 0.0001705, 0.0001523, 0.0001705, 0.0001523, 0.0001705, 0.0001523, 0.0001705, 0.0001523, 0.0001705, 0.0001523, 0.0001705, 0.0001523, 0.0001705, 0.0001523, 0.0001705, 0.0001523, 0.0001705, 0.0001523, 0.0001705, 0.0001523, 0.0001705, 0.0001523, 0.0001705, 0.0001523, 0.0001705, 0.0001523, 0.0001705, 0.0001523, 0.0001705, 0.0001523, 0.0001705, 0.0001523, 0.0001705, 0.0001508, 0.000247, 0.0001516, 0.0002495, 0.0001306, 0.9999, 0.0001509, 0.9999, 0.0001515, 0.0001699, 0.0001516, 0.0001696, 0.000117, 0.0001407, 0.0001197, 0.0001602, 0.0001529, 0.0001707, 0.0001529, 0.000171, 0.0001745, 0.0002062, 0.000178, 0.000193, 0.0001516, 0.0001696, 0.0001516, 0.0001693, 0.0001158, 0.0001183, 0.000117, 0.0001407, 0.0001529, 0.000171, 0.0001528, 0.0001713, 0.000171, 0.0002176, 0.0001745, 0.0002062, 0.0001516, 0.0001693, 0.0001517, 0.0001688, 0.0001169, 9.333e-05, 0.0001158, 0.0001183, 0.0001528, 0.0001713, 0.0001528, 0.0001716, 0.0001678, 0.000227, 0.000171, 0.0002176, 0.0001517, 0.0001688, 0.0001519, 0.0001687, 0.0001214, 6.619e-05, 0.0001169, 9.333e-05, 0.0001522, 0.0001722, 0.0001521, 0.0001722, 0.0001491, 0.0002473, 0.0001521, 0.000248, 0.0001528, 0.0001716, 0.0001527, 0.0001718, 0.0001644, 0.0002347, 0.0001678, 0.000227, 0.0001519, 0.0001687, 0.000152, 0.0001684, 0.0001321, 3.524e-05, 0.0001214, 6.619e-05, 0.0001521, 0.0001722, 0.000152, 0.0001722, 0.0001461, 0.0002447, 0.0001491, 0.0002473, 0.0001527, 0.0001718, 0.0001526, 0.000172, 0.0001613, 0.0002406, 0.0001644, 0.0002347, 0.000152, 0.0001684, 0.0001522, 0.0001684, 0.0001523, 1.584e-06, 0.0001321, 3.524e-05, 0.000152, 0.0001722, 0.0001519, 0.000172, 0.000143, 0.0002404, 0.0001461, 0.0002447, 0.0001526, 0.000172, 0.0001525, 0.0001722, 0.0001582, 0.0002449, 0.0001613, 0.0002406, 0.0001522, 0.0001684, 0.0001524, 0.0001685, 0.0001724, 3.597e-05, 0.0001523, 1.584e-06, 0.0001519, 0.000172, 0.0001518, 0.0001718, 0.0001399, 0.0002347, 0.000143, 0.0002404, 0.0001525, 0.0001722, 0.0001523, 0.0001722, 0.0001551, 0.0002472, 0.0001582, 0.0002449, 0.0001524, 0.0001685, 0.0001526, 0.0001687, 0.000183, 6.607e-05, 0.0001724, 3.597e-05, 0.0001518, 0.0001718, 0.0001517, 0.0001716, 0.0001366, 0.0002268, 0.0001399, 0.0002347, 0.0001523, 0.0001722, 0.0001522, 0.0001722, 0.0001521, 0.000248, 0.0001551, 0.0002472, 0.0001526, 0.0001687, 0.0001527, 0.0001689, 0.0001876, 9.351e-05, 0.000183, 6.607e-05, 0.0001517, 0.0001716, 0.0001516, 0.0001713, 0.0001333, 0.0002174, 0.0001366, 0.0002268, 0.0001527, 0.0001689, 0.0001528, 0.0001693, 0.0001888, 0.0001187, 0.0001876, 9.351e-05, 0.0001516, 0.0001713, 0.0001515, 0.000171, 0.0001299, 0.0002061, 0.0001333, 0.0002174, 0.0001528, 0.0001693, 0.0001529, 0.0001696, 0.0001874, 0.0001409, 0.0001888, 0.0001187, 0.0001515, 0.000171, 0.0001515, 0.0001707, 0.0001262, 0.0001929, 0.0001299, 0.0002061, 0.0001529, 0.0001696, 0.0001529, 0.0001699, 0.0001848, 0.0001605, 0.0001874, 0.0001409, 0.0001515, 0.0001707, 0.0001515, 0.0001703, 0.0001228, 0.0001776, 0.0001262, 0.0001929, 0.0001529, 0.0001699, 0.0001529, 0.0001703, 0.0001815, 0.0001778, 0.0001848, 0.0001605, 0.0001515, 0.0001703, 0.0001515, 0.0001699, 0.0001197, 0.0001602, 0.0001228, 0.0001776, 0.00125, 0.001044, 0.001255, 0.001042, 0.001261, 0.001041, 0.001267, 0.001041, 0.001272, 0.001042, 0.001278, 0.001045, 0.001282, 0.001048, 0.001286, 0.001052, 0.00129, 0.001057, 0.001292, 0.001062, 0.001293, 0.001068, 0.001293, 0.001074, 0.001292, 0.001079, 0.001289, 0.001085, 0.001286, 0.00109, 0.001282, 0.001094, 0.001277, 0.001097, 0.001271, 0.001099, 0.001266, 0.0011, 0.00126, 0.0011, 0.001254, 0.001098, 0.001249, 0.001096, 0.001244, 0.001093, 0.00124, 0.001089, 0.001237, 0.001084, 0.001235, 0.001078, 0.001234, 0.001073, 0.001234, 0.001067, 0.001235, 0.001061, 0.001237, 0.001056, 0.001241, 0.001051, 0.001245, 0.001047, 0.000901, 0.001102, 0.0009027, 0.001031, 0.001234, 0.001067, 0.001234, 0.001073, 0.0009027, 0.001031, 0.0009182, 0.0009623, 0.001235, 0.001061, 0.001234, 0.001067, 0.001581, 0.001244, 0.001541, 0.001303, 0.001286, 0.00109, 0.001289, 0.001085, 0.001431, 0.001392, 0.001365, 0.00142, 0.001271, 0.001099, 0.001277, 0.001097, 0.0009182, 0.0009623, 0.0009468, 0.0008977, 0.001237, 0.001056, 0.001235, 0.001061, 0.0009468, 0.0008977, 0.0009853, 0.0008384, 0.001241, 0.001051, 0.001237, 0.001056, 0.001491, 0.001354, 0.001431, 0.001392, 0.001277, 0.001097, 0.001282, 0.001094, 0.0009853, 0.0008384, 0.001037, 0.0007897, 0.001245, 0.001047, 0.001241, 0.001051, 0.001365, 0.00142, 0.001295, 0.001432, 0.001266, 0.0011, 0.001271, 0.001099, 0.001626, 0.001038, 0.001625, 0.001109, 0.001293, 0.001074, 0.001293, 0.001068, 0.001037, 0.0007897, 0.001095, 0.0007495, 0.00125, 0.001044, 0.001245, 0.001047, 0.001295, 0.001432, 0.001224, 0.001432, 0.00126, 0.0011, 0.001266, 0.0011, 0.001545, 0.0008427, 0.001584, 0.0009024, 0.00129, 0.001057, 0.001286, 0.001052, 0.001095, 0.0007495, 0.001161, 0.000724, 0.001255, 0.001042, 0.00125, 0.001044, 0.001224, 0.001432, 0.001154, 0.001416, 0.001254, 0.001098, 0.00126, 0.0011, 0.00123, 0.000709, 0.001301, 0.0007105, 0.001267, 0.001041, 0.001261, 0.001041, 0.001625, 0.001109, 0.00161, 0.001179, 0.001292, 0.001079, 0.001293, 0.001074, 0.001154, 0.001416, 0.001088, 0.00139, 0.001249, 0.001096, 0.001254, 0.001098, 0.001584, 0.0009024, 0.00161, 0.0009685, 0.001292, 0.001062, 0.00129, 0.001057, 0.001088, 0.00139, 0.00103, 0.001348, 0.001244, 0.001093, 0.001249, 0.001096, 0.001437, 0.0007513, 0.001496, 0.0007917, 0.001282, 0.001048, 0.001278, 0.001045, 0.00103, 0.001348, 0.0009812, 0.001297, 0.00124, 0.001089, 0.001244, 0.001093, 0.001301, 0.0007105, 0.001371, 0.000723, 0.001272, 0.001042, 0.001267, 0.001041, 0.0009812, 0.001297, 0.0009411, 0.001238, 0.001237, 0.001084, 0.00124, 0.001089, 0.001371, 0.000723, 0.001437, 0.0007513, 0.001278, 0.001045, 0.001272, 0.001042, 0.001541, 0.001303, 0.001491, 0.001354, 0.001282, 0.001094, 0.001286, 0.00109, 0.001496, 0.0007917, 0.001545, 0.0008427, 0.001286, 0.001052, 0.001282, 0.001048, 0.0009411, 0.001238, 0.0009157, 0.001172, 0.001235, 0.001078, 0.001237, 0.001084, 0.001161, 0.000724, 0.00123, 0.000709, 0.001261, 0.001041, 0.001255, 0.001042, 0.00161, 0.0009685, 0.001626, 0.001038, 0.001293, 0.001068, 0.001292, 0.001062, 0.0009157, 0.001172, 0.000901, 0.001102, 0.001234, 0.001073, 0.001235, 0.001078, 0.0001534, 0.0002494, 0.0001525, 0.0002503, 0.0001521, 0.000248, 0.0001491, 0.0002473, 0.0001543, 0.0002468, 0.0001534, 0.0002494, 0.0001491, 0.0002473, 0.0001461, 0.0002447, 0.0001551, 0.0002424, 0.0001543, 0.0002468, 0.0001461, 0.0002447, 0.000143, 0.0002404, 0.0001558, 0.0002363, 0.0001551, 0.0002424, 0.000143, 0.0002404, 0.0001399, 0.0002347, 0.0001564, 0.0002286, 0.0001558, 0.0002363, 0.0001399, 0.0002347, 0.0001366, 0.0002268, 0.000157, 0.0002192, 0.0001564, 0.0002286, 0.0001366, 0.0002268, 0.0001333, 0.0002174, 0.0001573, 0.0002084, 0.000157, 0.0002192, 0.0001333, 0.0002174, 0.0001299, 0.0002061, 0.0001575, 0.0001955, 0.0001573, 0.0002084, 0.0001299, 0.0002061, 0.0001262, 0.0001929, 0.0001576, 0.0001818, 0.0001575, 0.0001955, 0.0001262, 0.0001929, 0.0001228, 0.0001776, 0.0001577, 0.0001669, 0.0001576, 0.0001818, 0.0001228, 0.0001776, 0.0001197, 0.0001602, 0.0001575, 0.0001506, 0.0001577, 0.0001669, 0.0001197, 0.0001602, 0.000117, 0.0001407, 0.0001573, 0.0001345, 0.0001575, 0.0001506, 0.000117, 0.0001407, 0.0001158, 0.0001183, 0.000157, 0.0001193, 0.0001573, 0.0001345, 0.0001158, 0.0001183, 0.0001169, 9.333e-05, 0.0001568, 0.0001045, 0.000157, 0.0001193, 0.0001169, 9.333e-05, 0.0001214, 6.619e-05, 0.000155, 9.423e-05, 0.0001568, 0.0001045, 0.0001214, 6.619e-05, 0.0001321, 3.524e-05, 0.0001514, 9.007e-05, 0.000155, 9.423e-05, 0.0001321, 3.524e-05, 0.0001523, 1.584e-06, 0.0001478, 9.411e-05, 0.0001514, 9.007e-05, 0.0001523, 1.584e-06, 0.0001724, 3.597e-05, 0.0001473, 0.0001055, 0.0001478, 9.411e-05, 0.0001724, 3.597e-05, 0.000183, 6.607e-05, 0.0001473, 0.0001198, 0.0001473, 0.0001055, 0.000183, 6.607e-05, 0.0001876, 9.351e-05, 0.000147, 0.0001352, 0.0001473, 0.0001198, 0.0001876, 9.351e-05, 0.0001888, 0.0001187, 0.000147, 0.0001516, 0.000147, 0.0001352, 0.0001888, 0.0001187, 0.0001874, 0.0001409, 0.000147, 0.0001676, 0.000147, 0.0001516, 0.0001874, 0.0001409, 0.0001848, 0.0001605, 0.0001471, 0.0001828, 0.000147, 0.0001676, 0.0001848, 0.0001605, 0.0001815, 0.0001778, 0.0001473, 0.0001967, 0.0001471, 0.0001828, 0.0001815, 0.0001778, 0.000178, 0.000193, 0.0001475, 0.0002092, 0.0001473, 0.0001967, 0.000178, 0.000193, 0.0001745, 0.0002062, 0.0001479, 0.0002203, 0.0001475, 0.0002092, 0.0001745, 0.0002062, 0.000171, 0.0002176, 0.0001485, 0.0002292, 0.0001479, 0.0002203, 0.000171, 0.0002176, 0.0001678, 0.000227, 0.0001492, 0.000237, 0.0001485, 0.0002292, 0.0001678, 0.000227, 0.0001644, 0.0002347, 0.00015, 0.0002427, 0.0001492, 0.000237, 0.0001644, 0.0002347, 0.0001613, 0.0002406, 0.0001508, 0.000247, 0.00015, 0.0002427, 0.0001613, 0.0002406, 0.0001582, 0.0002449, 0.0001516, 0.0002495, 0.0001508, 0.000247, 0.0001582, 0.0002449, 0.0001551, 0.0002472, 0.0001525, 0.0002503, 0.0001516, 0.0002495, 0.0001551, 0.0002472, 0.0001521, 0.000248, 0.0001298, 1.0, 0.000101, 1.0, 8.469e-05, 0.9999, 4.129e-05, 0.9999, 4.899e-05, 0.9999, 3.05e-05, 0.9999, 1.504e-05, 0.9999, 1.634e-06, 0.9998, 1.584e-06, 0.9998, 3.078e-06, 0.9998, 6.42e-06, 0.9998, 1.15e-05, 0.9998, 1.483e-05, 0.9997, 4.656e-05, 0.9997, 3.572e-05, 0.9997, 5.375e-05, 0.9997, 6.437e-05, 0.9997, 9.964e-05, 0.9997, 0.0001102, 0.9997, 0.0001204, 0.9997, 0.0001479, 0.9997, 0.0001506, 0.9997, 0.0001507, 0.9998, 0.0001774, 0.9998, 0.0001759, 0.9998, 0.0001733, 0.9998, 0.0001888, 0.9998, 0.0001755, 0.9998, 0.0001614, 0.9999, 0.0001696, 0.9999, 0.0001509, 0.9999, 0.0001306, 0.9999, 0.0001558, 0.0002363, 0.0001564, 0.0002286, 3.05e-05, 0.9999, 4.899e-05, 0.9999, 0.0001516, 0.0002495, 0.0001525, 0.0002503, 0.0001298, 1.0, 0.0001306, 0.9999, 0.0001564, 0.0002286, 0.000157, 0.0002192, 1.504e-05, 0.9999, 3.05e-05, 0.9999, 0.000157, 0.0002192, 0.0001573, 0.0002084, 1.634e-06, 0.9998, 1.504e-05, 0.9999, 0.0001573, 0.0002084, 0.0001575, 0.0001955, 1.584e-06, 0.9998, 1.634e-06, 0.9998, 0.0001575, 0.0001955, 0.0001576, 0.0001818, 3.078e-06, 0.9998, 1.584e-06, 0.9998, 0.0001576, 0.0001818, 0.0001577, 0.0001669, 6.42e-06, 0.9998, 3.078e-06, 0.9998, 0.0001577, 0.0001669, 0.0001575, 0.0001506, 1.15e-05, 0.9998, 6.42e-06, 0.9998, 0.0001575, 0.0001506, 0.0001573, 0.0001345, 1.483e-05, 0.9997, 1.15e-05, 0.9998, 0.0001573, 0.0001345, 0.000157, 0.0001193, 4.656e-05, 0.9997, 1.483e-05, 0.9997, 0.000157, 0.0001193, 0.0001568, 0.0001045, 3.572e-05, 0.9997, 4.656e-05, 0.9997, 0.0001568, 0.0001045, 0.000155, 9.423e-05, 5.375e-05, 0.9997, 3.572e-05, 0.9997, 0.000155, 9.423e-05, 0.0001514, 9.007e-05, 6.437e-05, 0.9997, 5.375e-05, 0.9997, 0.0001514, 9.007e-05, 0.0001478, 9.411e-05, 9.964e-05, 0.9997, 6.437e-05, 0.9997, 0.0001478, 9.411e-05, 0.0001473, 0.0001055, 0.0001102, 0.9997, 9.964e-05, 0.9997, 0.0001473, 0.0001055, 0.0001473, 0.0001198, 0.0001204, 0.9997, 0.0001102, 0.9997, 0.0001473, 0.0001198, 0.000147, 0.0001352, 0.0001479, 0.9997, 0.0001204, 0.9997, 0.000147, 0.0001352, 0.000147, 0.0001516, 0.0001506, 0.9997, 0.0001479, 0.9997, 0.000147, 0.0001516, 0.000147, 0.0001676, 0.0001507, 0.9998, 0.0001506, 0.9997, 0.000147, 0.0001676, 0.0001471, 0.0001828, 0.0001774, 0.9998, 0.0001507, 0.9998, 0.0001471, 0.0001828, 0.0001473, 0.0001967, 0.0001759, 0.9998, 0.0001774, 0.9998, 0.0001473, 0.0001967, 0.0001475, 0.0002092, 0.0001733, 0.9998, 0.0001759, 0.9998, 0.0001475, 0.0002092, 0.0001479, 0.0002203, 0.0001888, 0.9998, 0.0001733, 0.9998, 0.0001479, 0.0002203, 0.0001485, 0.0002292, 0.0001755, 0.9998, 0.0001888, 0.9998, 0.0001525, 0.0002503, 0.0001534, 0.0002494, 0.000101, 1.0, 0.0001298, 1.0, 0.0001485, 0.0002292, 0.0001492, 0.000237, 0.0001614, 0.9999, 0.0001755, 0.9998, 0.0001534, 0.0002494, 0.0001543, 0.0002468, 8.469e-05, 0.9999, 0.000101, 1.0, 0.0001492, 0.000237, 0.00015, 0.0002427, 0.0001696, 0.9999, 0.0001614, 0.9999, 0.0001543, 0.0002468, 0.0001551, 0.0002424, 4.129e-05, 0.9999, 8.469e-05, 0.9999, 0.00015, 0.0002427, 0.0001508, 0.000247, 0.0001509, 0.9999, 0.0001696, 0.9999, 0.0001551, 0.0002424, 0.0001558, 0.0002363, 4.899e-05, 0.9999, 4.129e-05, 0.9999, 0.0001523, 0.0001705, 0.0001523, 0.0001705, 0.0001523, 0.0001705, 0.0001523, 0.0001705, 0.0001523, 0.0001705, 0.0001523, 0.0001705, 0.0001523, 0.0001705, 0.0001523, 0.0001705, 0.0001523, 0.0001705, 0.0001523, 0.0001705, 0.0001523, 0.0001705, 0.0001523, 0.0001705, 0.0001523, 0.0001706, 0.0001523, 0.0001705, 0.0001523, 0.0001705, 0.0001523, 0.0001705, 0.0001523, 0.0001705, 0.0001523, 0.0001705, 0.0001523, 0.0001705, 0.0001523, 0.0001706, 0.0001523, 0.0001705, 0.0001523, 0.0001705, 0.0001523, 0.0001705, 0.0001523, 0.0001705, 0.0001523, 0.0001705, 0.0001523, 0.0001705, 0.0001523, 0.0001705, 0.0001523, 0.0001705, 0.0001523, 0.0001705, 0.0001523, 0.0001705, 0.0001523, 0.0001705, 0.0001523, 0.0001705, 0.0001523, 0.0001705, 0.0001523, 0.0001705, 0.0001523, 0.0001705, 0.0001523, 0.0001705, 0.0001523, 0.0001705, 0.0001523, 0.0001705, 0.0001523, 0.0001705, 0.0001523, 0.0001705, 0.0001523, 0.0001705, 0.0001523, 0.0001705, 0.0001523, 0.0001705, 0.0001523, 0.0001705, 0.0001523, 0.0001705, 0.0001523, 0.0001705, 0.0001523, 0.0001705, 0.0001523, 0.0001705, 0.0001523, 0.0001705, 0.0001523, 0.0001705, 0.0001523, 0.0001705, 0.0001523, 0.0001705, 0.0001523, 0.0001705, 0.0001523, 0.0001705, 0.0001523, 0.0001705, 0.0001523, 0.0001705, 0.0001523, 0.0001706, 0.0001523, 0.0001705, 0.0001523, 0.0001705, 0.0001523, 0.0001705, 0.0001523, 0.0001705, 0.0001523, 0.0001705, 0.0001523, 0.0001705, 0.0001523, 0.0001706, 0.0001523, 0.0001706, 0.0001523, 0.0001705, 0.0001523, 0.0001705, 0.0001523, 0.0001705, 0.0001523, 0.0001705, 0.0001523, 0.0001705, 0.0001523, 0.0001705, 0.0001523, 0.0001706, 0.0001523, 0.0001706, 0.0001523, 0.0001705, 0.0001523, 0.0001705, 0.0001523, 0.0001705, 0.0001523, 0.0001705, 0.0001523, 0.0001705, 0.0001523, 0.0001705, 0.0001523, 0.0001706, 0.0001523, 0.0001706, 0.0001523, 0.0001705, 0.0001523, 0.0001705, 0.0001523, 0.0001705, 0.0001523, 0.0001705, 0.0001523, 0.0001705, 0.0001523, 0.0001705, 0.0001523, 0.0001706, 0.0001523, 0.0001705, 0.0001523, 0.0001705, 0.0001523, 0.0001705, 0.0001523, 0.0001705, 0.0001523, 0.0001706, 0.0001523, 0.0001705, 0.0001523, 0.0001705, 0.0001523, 0.0001705, 0.0001523, 0.0001705, 0.0001523, 0.0001705, 0.0001523, 0.0001705, 0.0001523, 0.0001706, 0.0001523, 0.0001705, 0.0001523, 0.0001705, 0.0001523, 0.0001705, 0.0001523, 0.0001705, 0.0001523, 0.0001706, 0.0001523, 0.0001705, 0.0001523, 0.0001705, 0.0001523, 0.0001705, 0.0001523, 0.0001705, 0.0001523, 0.0001705, 0.0001523, 0.0001705, 0.0001523, 0.0001706, 0.0001523, 0.0001705, 0.0001523, 0.0001705, 0.0001523, 0.0001705, 0.0001523, 0.0001705, 0.0001523, 0.0001705, 0.0001523, 0.0001705, 0.0001523, 0.0001705, 0.0001523, 0.0001705, 0.0001523, 0.0001705, 0.0001523, 0.0001705, 0.0001523, 0.0001705, 0.0001523, 0.0001705, 0.0001523, 0.0001705, 0.0001523, 0.0001705, 0.0001523, 0.0001705, 0.0001523, 0.0001705, 0.001161, 4.999e-06, 0.001175, 0.0001401, 0.0009958, 0.0001726, 0.000958, 4.201e-05, 0.001368, 1.584e-06, 0.001356, 0.0001367, 0.001175, 0.0001401, 0.001161, 4.999e-06, 0.001572, 4.213e-05, 0.001534, 0.0001735, 0.001356, 0.0001367, 0.001368, 1.584e-06, 0.001768, 0.0001161, 0.001705, 0.0002382, 0.001534, 0.0001735, 0.001572, 4.213e-05, 0.001947, 0.0002316, 0.00186, 0.0003399, 0.001705, 0.0002382, 0.001768, 0.0001161, 0.002097, 0.0003821, 0.00199, 0.0004706, 0.00186, 0.0003399, 0.001947, 0.0002316, 0.002216, 0.0005565, 0.002094, 0.000624, 0.00199, 0.0004706, 0.002097, 0.0003821, 0.002304, 0.0007514, 0.00217, 0.0007939, 0.002094, 0.000624, 0.002216, 0.0005565, 0.002346, 0.0009629, 0.002206, 0.0009771, 0.00217, 0.0007939, 0.002304, 0.0007514, 0.002346, 0.001178, 0.002207, 0.001164, 0.002206, 0.0009771, 0.002346, 0.0009629, 0.002304, 0.001388, 0.00217, 0.001347, 0.002207, 0.001164, 0.002346, 0.001178, 0.002221, 0.001585, 0.002097, 0.001519, 0.00217, 0.001347, 0.002304, 0.001388, 0.002105, 0.001767, 0.001996, 0.001677, 0.002097, 0.001519, 0.002221, 0.001585, 0.00195, 0.001919, 0.001861, 0.001809, 0.001996, 0.001677, 0.002105, 0.001767, 0.001768, 0.002036, 0.001704, 0.001911, 0.001861, 0.001809, 0.00195, 0.001919, 0.001568, 0.002114, 0.00153, 0.001979, 0.001704, 0.001911, 0.001768, 0.002036, 0.001358, 0.002151, 0.001346, 0.002013, 0.00153, 0.001979, 0.001568, 0.002114, 0.001145, 0.002151, 0.00116, 0.002013, 0.001346, 0.002013, 0.001358, 0.002151, 0.0009346, 0.002105, 0.0009784, 0.001972, 0.00116, 0.002013, 0.001145, 0.002151, 0.0007415, 0.002017, 0.0008094, 0.001897, 0.0009784, 0.001972, 0.0009346, 0.002105, 0.0005681, 0.001897, 0.0006578, 0.001792, 0.0008094, 0.001897, 0.0007415, 0.002017, 0.0004232, 0.001745, 0.0005308, 0.001659, 0.0006578, 0.001792, 0.0005681, 0.001897, 0.0003078, 0.001569, 0.0004286, 0.001506, 0.0005308, 0.001659, 0.0004232, 0.001745, 0.0002285, 0.001373, 0.0003611, 0.001335, 0.0004286, 0.001506, 0.0003078, 0.001569, 0.000192, 0.001167, 0.0003292, 0.001155, 0.0003611, 0.001335, 0.0002285, 0.001373, 0.0001929, 0.0009574, 0.0003283, 0.0009714, 0.0003292, 0.001155, 0.000192, 0.001167, 0.0002344, 0.0007504, 0.0003671, 0.0007915, 0.0003283, 0.0009714, 0.0001929, 0.0009574, 0.0003171, 0.000555, 0.0004372, 0.0006209, 0.0003671, 0.0007915, 0.0002344, 0.0007504, 0.000437, 0.0003829, 0.0005428, 0.0004709, 0.0004372, 0.0006209, 0.0003171, 0.000555, 0.0005846, 0.0002327, 0.0006714, 0.0003397, 0.0005428, 0.0004709, 0.000437, 0.0003829, 0.0007628, 0.0001185, 0.0008259, 0.0002406, 0.0006714, 0.0003397, 0.0005846, 0.0002327, 0.000958, 4.201e-05, 0.0009958, 0.0001726, 0.0008259, 0.0002406, 0.0007628, 0.0001185, 0.001175, 0.0001401, 0.001189, 0.000284, 0.001037, 0.0003109, 0.0009958, 0.0001726, 0.001356, 0.0001367, 0.001342, 0.0002823, 0.001189, 0.000284, 0.001175, 0.0001401, 0.001534, 0.0001735, 0.001493, 0.0003138, 0.001342, 0.0002823, 0.001356, 0.0001367, 0.001705, 0.0002382, 0.001636, 0.0003712, 0.001493, 0.0003138, 0.001534, 0.0001735, 0.00186, 0.0003399, 0.001768, 0.0004548, 0.001636, 0.0003712, 0.001705, 0.0002382, 0.00199, 0.0004706, 0.001877, 0.0005668, 0.001768, 0.0004548, 0.00186, 0.0003399, 0.002094, 0.000624, 0.001966, 0.0006944, 0.001877, 0.0005668, 0.00199, 0.0004706, 0.00217, 0.0007939, 0.002027, 0.0008386, 0.001966, 0.0006944, 0.002094, 0.000624, 0.002206, 0.0009771, 0.002055, 0.0009936, 0.002027, 0.0008386, 0.00217, 0.0007939, 0.002207, 0.001164, 0.002058, 0.001151, 0.002055, 0.0009936, 0.002206, 0.0009771, 0.00217, 0.001347, 0.002029, 0.001305, 0.002058, 0.001151, 0.002207, 0.001164, 0.002097, 0.001519, 0.001966, 0.00145, 0.002029, 0.001305, 0.00217, 0.001347, 0.001996, 0.001677, 0.001879, 0.001581, 0.001966, 0.00145, 0.002097, 0.001519, 0.001861, 0.001809, 0.001765, 0.001691, 0.001879, 0.001581, 0.001996, 0.001677, 0.001704, 0.001911, 0.001634, 0.00178, 0.001765, 0.001691, 0.001861, 0.001809, 0.00153, 0.001979, 0.001487, 0.001835, 0.001634, 0.00178, 0.001704, 0.001911, 0.001346, 0.002013, 0.001334, 0.001868, 0.001487, 0.001835, 0.00153, 0.001979, 0.00116, 0.002013, 0.001177, 0.001862, 0.001334, 0.001868, 0.001346, 0.002013, 0.0009784, 0.001972, 0.001024, 0.001829, 0.001177, 0.001862, 0.00116, 0.002013, 0.0008094, 0.001897, 0.0008812, 0.001766, 0.001024, 0.001829, 0.0009784, 0.001972, 0.0006578, 0.001792, 0.0007513, 0.00168, 0.0008812, 0.001766, 0.0008094, 0.001897, 0.0005308, 0.001659, 0.0006439, 0.001568, 0.0007513, 0.00168, 0.0006578, 0.001792, 0.0004286, 0.001506, 0.0005621, 0.001437, 0.0006439, 0.001568, 0.0005308, 0.001659, 0.0003611, 0.001335, 0.0005008, 0.001294, 0.0005621, 0.001437, 0.0004286, 0.001506, 0.0003292, 0.001155, 0.0004733, 0.001142, 0.0005008, 0.001294, 0.0003611, 0.001335, 0.0003283, 0.0009714, 0.0004775, 0.0009872, 0.0004733, 0.001142, 0.0003292, 0.001155, 0.0003671, 0.0007915, 0.0005046, 0.0008344, 0.0004775, 0.0009872, 0.0003283, 0.0009714, 0.0004372, 0.0006209, 0.0005678, 0.0006926, 0.0005046, 0.0008344, 0.0003671, 0.0007915, 0.0005428, 0.0004709, 0.0006556, 0.000565, 0.0005678, 0.0006926, 0.0004372, 0.0006209, 0.0006714, 0.0003397, 0.0007647, 0.0004549, 0.0006556, 0.000565, 0.0005428, 0.0004709, 0.0008259, 0.0002406, 0.0008955, 0.0003718, 0.0007647, 0.0004549, 0.0006714, 0.0003397, 0.0009958, 0.0001726, 0.001037, 0.0003109, 0.0008955, 0.0003718, 0.0008259, 0.0002406, 0.0001523, 0.0001705, 0.0001523, 0.0001705, 0.0001523, 0.0001705, 0.0001523, 0.0001705, 0.0001523, 0.0001705, 0.0001523, 0.0001706, 0.0001523, 0.0001705, 0.0001523, 0.0001705, 0.0001523, 0.0001705, 0.0001523, 0.0001705, 0.0001523, 0.0001705, 0.0001523, 0.0001705, 0.0001523, 0.0001705, 0.0001523, 0.0001705, 0.0001523, 0.0001705, 0.0001523, 0.0001705, 0.0001523, 0.0001705, 0.0001523, 0.0001705, 0.0001523, 0.0001706, 0.0001523, 0.0001705, 0.0001523, 0.0001705, 0.0001523, 0.0001706, 0.0001523, 0.0001705, 0.0001523, 0.0001705, 0.0001523, 0.0001705, 0.0001523, 0.0001705, 0.0001523, 0.0001705, 0.0001523, 0.0001705, 0.0001523, 0.0001705, 0.0001523, 0.0001705, 0.0001523, 0.0001705, 0.0001523, 0.0001705, 0.0001523, 0.0001705, 0.0001523, 0.0001705, 0.0001523, 0.0001705, 0.0001523, 0.0001705, 0.0001523, 0.0001705, 0.0001523, 0.0001705, 0.0001523, 0.0001705, 0.0001523, 0.0001706, 0.0001523, 0.0001705, 0.0001523, 0.0001705, 0.0001523, 0.0001705, 0.0001523, 0.0001705, 0.0001523, 0.0001705, 0.0001523, 0.0001705, 0.0001523, 0.0001705, 0.0001524, 0.0001705, 0.0001524, 0.0001705, 0.0001523, 0.0001705, 0.0001523, 0.0001705, 0.0001524, 0.0001705, 0.0001524, 0.0001705, 0.0001523, 0.0001705, 0.0001523, 0.0001705, 0.0001523, 0.0001705, 0.0001523, 0.0001705, 0.0001523, 0.0001705, 0.0001523, 0.0001705, 0.0001524, 0.0001705, 0.0001524, 0.0001705, 0.0001524, 0.0001705, 0.0001524, 0.0001705, 0.0001523, 0.0001705, 0.0001523, 0.0001705, 0.0001523, 0.0001705, 0.0001523, 0.0001705, 0.0001524, 0.0001705, 0.0001523, 0.0001705, 0.0001523, 0.0001705, 0.0001524, 0.0001705, 0.0001523, 0.0001705, 0.0001523, 0.0001705, 0.0001524, 0.0001705, 0.0001524, 0.0001705, 0.0001523, 0.0001705, 0.0001523, 0.0001705, 0.0001524, 0.0001705, 0.0001524, 0.0001705, 0.0001524, 0.0001706, 0.0001523, 0.0001705, 0.0001523, 0.0001705, 0.0001524, 0.0001705, 0.0001523, 0.0001705, 0.0001523, 0.0001705, 0.0001523, 0.0001705, 0.0001523, 0.0001705, 0.0001524, 0.0001705, 0.0001524, 0.0001705, 0.0001524, 0.0001705, 0.0001524, 0.0001705, 0.0001523, 0.0001705, 0.0001524, 0.0001705, 0.0001524, 0.0001705, 0.0001523, 0.0001705, 0.0001523, 0.0001705, 0.0001523, 0.0001705, 0.0001515, 0.0001699, 0.0001515, 0.0001703, 0.0001523, 0.0001705, 0.0001523, 0.0001705, 0.0001529, 0.0001703, 0.0001529, 0.0001699, 0.0001523, 0.0001705, 0.0001523, 0.0001705, 0.0001515, 0.0001703, 0.0001515, 0.0001707, 0.0001523, 0.0001705, 0.0001523, 0.0001705, 0.0001529, 0.0001699, 0.0001529, 0.0001696, 0.0001523, 0.0001705, 0.0001523, 0.0001705, 0.0001515, 0.0001707, 0.0001515, 0.000171, 0.0001523, 0.0001705, 0.0001523, 0.0001705, 0.0001529, 0.0001696, 0.0001528, 0.0001693, 0.0001523, 0.0001705, 0.0001523, 0.0001705, 0.0001515, 0.000171, 0.0001516, 0.0001713, 0.0001523, 0.0001705, 0.0001523, 0.0001705, 0.0001528, 0.0001693, 0.0001527, 0.0001689, 0.0001523, 0.0001705, 0.0001523, 0.0001705, 0.0001516, 0.0001713, 0.0001517, 0.0001716, 0.0001523, 0.0001705, 0.0001523, 0.0001705, 0.0001527, 0.0001689, 0.0001526, 0.0001687, 0.0001523, 0.0001705, 0.0001522, 0.0001722, 0.0001523, 0.0001722, 0.0001523, 0.0001705, 0.0001523, 0.0001705, 0.0001523, 0.0001705, 0.0001517, 0.0001716, 0.0001518, 0.0001718, 0.0001523, 0.0001705, 0.0001523, 0.0001705, 0.0001526, 0.0001687, 0.0001524, 0.0001685, 0.0001523, 0.0001705, 0.0001523, 0.0001705, 0.0001523, 0.0001705, 0.0001523, 0.0001705, 0.0001523, 0.0001705, 0.0001523, 0.0001705, 0.0001518, 0.0001718, 0.0001519, 0.000172, 0.0001523, 0.0001705, 0.0001523, 0.0001705, 0.0001524, 0.0001685, 0.0001522, 0.0001684, 0.0001523, 0.0001705, 0.0001523, 0.0001705, 0.0001525, 0.0001722, 0.0001526, 0.000172, 0.0001523, 0.0001705, 0.0001523, 0.0001705, 0.0001519, 0.000172, 0.000152, 0.0001722, 0.0001523, 0.0001705, 0.0001523, 0.0001705, 0.0001522, 0.0001684, 0.000152, 0.0001684, 0.0001523, 0.0001705, 0.0001523, 0.0001705, 0.0001526, 0.000172, 0.0001527, 0.0001718, 0.0001523, 0.0001705, 0.0001523, 0.0001705, 0.000152, 0.0001722, 0.0001521, 0.0001722, 0.0001523, 0.0001705, 0.0001523, 0.0001705, 0.000152, 0.0001684, 0.0001519, 0.0001687, 0.0001523, 0.0001705, 0.0001523, 0.0001705, 0.0001527, 0.0001718, 0.0001528, 0.0001716, 0.0001523, 0.0001705, 0.0001523, 0.0001705, 0.0001521, 0.0001722, 0.0001522, 0.0001722, 0.0001523, 0.0001705, 0.0001523, 0.0001705, 0.0001519, 0.0001687, 0.0001517, 0.0001688, 0.0001523, 0.0001705, 0.0001523, 0.0001705, 0.0001528, 0.0001716, 0.0001528, 0.0001713, 0.0001523, 0.0001705, 0.0001523, 0.0001705, 0.0001517, 0.0001688, 0.0001516, 0.0001693, 0.0001523, 0.0001705, 0.0001523, 0.0001705, 0.0001528, 0.0001713, 0.0001529, 0.000171, 0.0001523, 0.0001705, 0.0001523, 0.0001705, 0.0001516, 0.0001693, 0.0001516, 0.0001696, 0.0001523, 0.0001705, 0.0001523, 0.0001705, 0.0001529, 0.000171, 0.0001529, 0.0001707, 0.0001523, 0.0001705, 0.0001523, 0.0001705, 0.0001516, 0.0001696, 0.0001515, 0.0001699, 0.0001523, 0.0001705, 0.0001523, 0.0001705, 0.0001529, 0.0001707, 0.0001529, 0.0001703, 0.0001523, 0.0001705, 0.0001523, 0.0001705, 0.0001523, 0.0001722, 0.0001524, 0.0001722, 0.0001523, 0.0001705, 0.0001523, 0.0001705, 0.0001524, 0.0001722, 0.0001524, 0.0001722, 0.0001522, 0.0001722, 0.0001523, 0.0001722, 0.0001524, 0.0001722, 0.0001523, 0.0001722, 0.0001525, 0.0001722, 0.0001523, 0.0001705, 0.0001523, 0.0001705, 0.0001524, 0.0001722, 0.0001523, 0.0001722, 0.0001525, 0.0001722, 0.0001524, 0.0001722, 0.0001524, 0.0001722, 0.0001523, 0.0001705, 0.0001523, 0.0001705, 0.0001523, 0.0001705, 0.0001523, 0.0001705])
me_cylinder.materials.append(mat_material_001)
me_cylinder.use_remesh_fix_poles = True
me_cylinder.use_remesh_preserve_attributes = False
me_cylinder.use_mirror_vertex_groups = False
me_cylinder.update()
me_cube_001 = bpy.data.meshes.new('Cube.001')
me_cube_001.from_pydata([(0.2079, -0.05913, 0.2013), (0.2079, -0.05913, 0.3195), (0.2079, 0.05913, 0.2013), (0.2079, 0.05913, 0.3195), (0.3262, -0.05913, 0.2013), (0.3262, -0.05913, 0.3195), (0.3262, 0.05913, 0.2013), (0.3262, 0.05913, 0.3195), (0.05547, 0.05922, 0.2012), (0.05547, -0.05922, 0.2012), (0.05547, -0.05922, 0.3196), (0.05547, 0.05922, 0.3196), (-0.1216, 0.05813, 0.2111), (-0.1216, -0.05813, 0.2111), (-0.1216, -0.05813, 0.3185), (-0.1216, 0.05813, 0.3185), (-0.3498, 0.05813, 0.2203), (-0.3498, -0.05813, 0.2203), (-0.3497, -0.05813, 0.3185), (-0.3497, 0.05813, 0.3185), (-0.5623, 0.05813, 0.2426), (-0.5623, -0.05813, 0.2426), (-0.5677, -0.05813, 0.3185), (-0.5677, 0.05813, 0.3185), (-0.6175, 0.05813, 0.2487), (-0.6175, -0.05813, 0.2487), (-0.6178, -0.05813, 0.3185), (-0.6178, 0.05813, 0.3185), (-0.6467, 0.05813, 0.273), (-0.6467, -0.05813, 0.273), (-0.6465, -0.05813, 0.2943), (-0.6465, 0.05813, 0.2943), (-0.6322, 0.05813, 0.3096), (-0.6322, -0.05813, 0.3096), (-0.6331, -0.05813, 0.2567), (-0.6331, 0.05813, 0.2567)], [], [(1, 3, 11, 10), (2, 3, 7, 6), (6, 7, 5, 4), (4, 5, 1, 0), (2, 6, 4, 0), (7, 3, 1, 5), (9, 10, 14, 13), (2, 0, 9, 8), (3, 2, 8, 11), (0, 1, 10, 9), (14, 15, 19, 18), (10, 11, 15, 14), (8, 9, 13, 12), (11, 8, 12, 15), (19, 16, 20, 23), (12, 13, 17, 16), (15, 12, 16, 19), (13, 14, 18, 17), (22, 23, 27, 26), (17, 18, 22, 21), (18, 19, 23, 22), (16, 17, 21, 20), (33, 32, 31, 30), (20, 21, 25, 24), (23, 20, 24, 27), (21, 22, 26, 25), (29, 30, 31, 28), (35, 34, 29, 28), (32, 35, 28, 31), (34, 33, 30, 29), (25, 26, 33, 34), (27, 24, 35, 32), (24, 25, 34, 35), (26, 27, 32, 33)])
me_cube_001.polygons.foreach_set('use_smooth', [True] * 34)
_uv = me_cube_001.uv_layers.new(name='UVMap')
_uv.uv.foreach_set('vector', [0.8839, 0.0002045, 0.8839, 0.1075, 0.8128, 0.1075, 0.8128, 0.0001213, 0.4258, 0.8926, 0.481, 0.8926, 0.481, 0.9998, 0.4258, 0.9999, 0.5364, 0.2154, 0.5364, 0.3227, 0.4812, 0.3227, 0.4812, 0.2154, 0.9349, 0.1079, 0.9349, 0.2151, 0.8797, 0.2151, 0.8797, 0.1079, 0.05526, 0.1087, 0.0001213, 0.1074, 0.0008035, 0.0001213, 0.05595, 0.001448, 0.9391, 0.1075, 0.8839, 0.1075, 0.8839, 0.0002045, 0.9391, 0.0002045, 0.8087, 0.1078, 0.8087, 0.2152, 0.7261, 0.2142, 0.7261, 0.1167, 0.05526, 0.1087, 0.05595, 0.001448, 0.127, 0.003075, 0.1263, 0.1105, 0.481, 0.8926, 0.4258, 0.8926, 0.4257, 0.7544, 0.481, 0.7543, 0.8797, 0.1079, 0.8797, 0.2151, 0.8087, 0.2152, 0.8087, 0.1078, 0.7303, 0.001111, 0.7303, 0.1066, 0.6239, 0.1066, 0.6239, 0.001111, 0.8128, 0.0001213, 0.8128, 0.1075, 0.7303, 0.1066, 0.7303, 0.001111, 0.1263, 0.1105, 0.127, 0.003075, 0.2097, 0.006054, 0.209, 0.1115, 0.481, 0.7543, 0.4257, 0.7544, 0.4303, 0.5938, 0.4804, 0.5938, 0.4804, 0.3868, 0.4346, 0.3868, 0.4449, 0.1941, 0.4804, 0.1892, 0.209, 0.1115, 0.2097, 0.006054, 0.3162, 0.008616, 0.3155, 0.114, 0.4804, 0.5938, 0.4303, 0.5938, 0.4346, 0.3868, 0.4804, 0.3868, 0.7261, 0.1167, 0.7261, 0.2142, 0.6197, 0.2142, 0.6197, 0.1251, 0.5223, 0.001111, 0.5223, 0.1066, 0.4989, 0.1066, 0.4989, 0.001111, 0.6197, 0.1251, 0.6197, 0.2142, 0.5181, 0.2142, 0.5206, 0.1453, 0.6239, 0.001111, 0.6239, 0.1066, 0.5223, 0.1066, 0.5223, 0.001111, 0.3155, 0.114, 0.3162, 0.008616, 0.4158, 0.01101, 0.4152, 0.1164, 0.491, 0.001111, 0.491, 0.1066, 0.4812, 0.1066, 0.4812, 0.001111, 0.4152, 0.1164, 0.4158, 0.01101, 0.4417, 0.01164, 0.441, 0.1171, 0.4804, 0.1892, 0.4449, 0.1941, 0.4478, 0.1441, 0.4804, 0.1437, 0.5206, 0.1453, 0.5181, 0.2142, 0.4947, 0.2142, 0.4949, 0.1509, 0.4598, 0.01207, 0.4697, 0.01231, 0.469, 0.1177, 0.4591, 0.1175, 0.4492, 0.1173, 0.4499, 0.01183, 0.4598, 0.01207, 0.4591, 0.1175, 0.4762, 0.1307, 0.4515, 0.1299, 0.4591, 0.1175, 0.469, 0.1177, 0.4876, 0.1582, 0.488, 0.2061, 0.4813, 0.1922, 0.4812, 0.1729, 0.4949, 0.1509, 0.4947, 0.2142, 0.488, 0.2061, 0.4876, 0.1582, 0.4804, 0.1437, 0.4478, 0.1441, 0.4515, 0.1299, 0.4762, 0.1307, 0.441, 0.1171, 0.4417, 0.01164, 0.4499, 0.01183, 0.4492, 0.1173, 0.4989, 0.001111, 0.4989, 0.1066, 0.491, 0.1066, 0.491, 0.001111])
me_cube_001.materials.append(mat_material_002)
me_cube_001.use_remesh_fix_poles = True
me_cube_001.use_remesh_preserve_attributes = False
me_cube_001.use_mirror_vertex_groups = False
me_cube_001.update()
me_cube = bpy.data.meshes.new('Cube')
me_cube.from_pydata([(0.3029, -0.08864, 0.2115), (0.3029, -0.08864, 0.3136), (0.3029, 0.08864, 0.2115), (0.3029, 0.08864, 0.3136), (0.5021, -0.08864, 0.2014), (0.5021, -0.08864, 0.3136), (0.5021, 0.08864, 0.2014), (0.5021, 0.08864, 0.3136), (0.7689, -0.08864, 0.1785), (0.7955, -0.08864, 0.3136), (0.7689, 0.08864, 0.1785), (0.7955, 0.08864, 0.3136), (0.6606, -0.08864, 0.1878), (0.6764, -0.08864, 0.3136), (0.6606, 0.08864, 0.1878), (0.6764, 0.08864, 0.3136), (0.7992, -0.08864, 0.3847), (0.7992, 0.08864, 0.3847), (0.6807, -0.08864, 0.4229), (0.6807, 0.08864, 0.4229), (0.7148, -0.08864, 0.1832), (0.7148, 0.08864, 0.1832), (0.736, -0.08864, 0.3136), (0.736, 0.08864, 0.3136), (0.7224, -0.08864, 0.4226), (0.7224, 0.08864, 0.4226), (0.7974, 0.08864, 0.3492), (0.7974, -0.08864, 0.3492), (0.6955, -0.08864, 0.359), (0.6955, 0.08864, 0.359), (0.7462, -0.08864, 0.3591), (0.7462, 0.08864, 0.3591)], [], [(0, 1, 3, 2), (2, 3, 7, 6), (22, 20, 8, 9), (4, 5, 1, 0), (2, 6, 4, 0), (7, 3, 1, 5), (10, 11, 9, 8), (20, 21, 10, 8), (27, 26, 17, 16), (21, 23, 11, 10), (6, 7, 15, 14), (7, 5, 13, 15), (4, 6, 14, 12), (5, 4, 12, 13), (25, 24, 16, 17), (29, 28, 18, 19), (31, 29, 19, 25), (30, 27, 16, 24), (28, 30, 24, 18), (26, 31, 25, 17), (19, 18, 24, 25), (14, 15, 23, 21), (12, 14, 21, 20), (13, 12, 20, 22), (11, 23, 31, 26), (13, 22, 30, 28), (22, 9, 27, 30), (23, 15, 29, 31), (15, 13, 28, 29), (9, 11, 26, 27)])
_uv = me_cube.uv_layers.new(name='UVMap')
_uv.uv.foreach_set('vector', [0.8823, 0.4564, 0.8823, 0.609, 0.6953, 0.609, 0.6953, 0.4564, 0.2536, 0.7237, 0.1462, 0.7344, 0.1313, 0.4375, 0.2494, 0.4257, 0.3677, 0.6457, 0.5066, 0.6279, 0.5074, 0.7091, 0.3633, 0.7344, 0.5032, 0.309, 0.3852, 0.2971, 0.4, 0.0002193, 0.5074, 0.011, 0.7468, 0.9998, 0.5365, 0.9998, 0.5365, 0.7349, 0.7468, 0.7349, 0.5079, 0.2979, 0.5079, 0.0002193, 0.6948, 0.0002193, 0.6948, 0.2979, 0.9156, 0.2651, 0.7704, 0.2651, 0.7704, 0.0002193, 0.9156, 0.0002193, 0.3114, 0.7349, 0.3114, 0.9998, 0.254, 0.9998, 0.254, 0.7349, 0.7328, 0.0002194, 0.7328, 0.2651, 0.6953, 0.2651, 0.6953, 0.0002193, 0.2527, 0.1068, 0.1139, 0.08898, 0.1095, 0.0002193, 0.2536, 0.02559, 0.2494, 0.4257, 0.1313, 0.4375, 0.1184, 0.1777, 0.2519, 0.188, 0.5079, 0.2979, 0.6948, 0.2979, 0.6948, 0.5583, 0.5079, 0.5583, 0.5365, 0.7349, 0.5365, 0.9998, 0.3687, 0.9998, 0.3687, 0.7349, 0.3852, 0.2971, 0.5032, 0.309, 0.5057, 0.5467, 0.3722, 0.5569, 0.8823, 0.3936, 0.6953, 0.3936, 0.6953, 0.2656, 0.8823, 0.2656, 0.5079, 0.6319, 0.6948, 0.6319, 0.6948, 0.7299, 0.5079, 0.7299, 0.0653, 0.07856, 0.06921, 0.1541, 0.003053, 0.183, 0.0002193, 0.1207, 0.3191, 0.6561, 0.3258, 0.7335, 0.2882, 0.7325, 0.254, 0.614, 0.323, 0.5806, 0.3191, 0.6561, 0.254, 0.614, 0.2569, 0.5517, 0.07195, 0.001204, 0.0653, 0.07856, 0.0002193, 0.1207, 0.03441, 0.002189, 0.8823, 0.456, 0.6953, 0.456, 0.6953, 0.3936, 0.8823, 0.3936, 0.2519, 0.188, 0.1184, 0.1777, 0.1139, 0.08898, 0.2527, 0.1068, 0.3687, 0.7349, 0.3687, 0.9998, 0.3114, 0.9998, 0.3114, 0.7349, 0.3722, 0.5569, 0.5057, 0.5467, 0.5066, 0.6279, 0.3677, 0.6457, 0.1095, 0.0002193, 0.1139, 0.08898, 0.0653, 0.07856, 0.07195, 0.001204, 0.3722, 0.5569, 0.3677, 0.6457, 0.3191, 0.6561, 0.323, 0.5806, 0.3677, 0.6457, 0.3633, 0.7344, 0.3258, 0.7335, 0.3191, 0.6561, 0.1139, 0.08898, 0.1184, 0.1777, 0.06921, 0.1541, 0.0653, 0.07856, 0.5079, 0.5583, 0.6948, 0.5583, 0.6948, 0.6319, 0.5079, 0.6319, 0.7704, 0.0002193, 0.7704, 0.2651, 0.7328, 0.2651, 0.7328, 0.0002194])
me_cube.materials.append(mat_material_003)
me_cube.use_remesh_fix_poles = True
me_cube.use_remesh_preserve_attributes = False
me_cube.use_mirror_vertex_groups = False
me_cube.update()
me_cube_002 = bpy.data.meshes.new('Cube.002')
me_cube_002.from_pydata([(1.001, 0.09204, 0.3102), (0.9936, 0.08654, 0.1387), (0.998, -0.09762, 0.3099), (0.9906, -0.08859, 0.1374), (0.7728, 0.111, 0.4011), (0.7375, 0.1132, 0.1773), (0.7689, -0.1098, 0.4002), (0.7337, -0.1076, 0.1758), (1.299, -0.1009, 0.2157), (1.302, 0.08872, 0.2161), (1.232, 0.08348, 0.03257), (1.229, -0.09165, 0.0341), (1.118, 0.08501, 0.1024), (1.152, 0.09038, 0.2631), (1.115, -0.09012, 0.1026), (1.148, -0.09927, 0.2628), (1.401, -0.1503, 0.1998), (1.406, 0.137, 0.2004), (2.464, -0.1503, 0.1115), (2.469, 0.137, 0.1121), (2.45, 0.1291, -0.4387), (2.446, -0.1362, -0.4364), (2.364, -0.1362, -0.4061), (2.369, 0.1291, -0.4084), (2.394, 0.137, 0.1216), (2.388, -0.1503, 0.121), (1.698, -0.1503, 0.2251), (1.703, 0.137, 0.2256), (1.575, 0.1131, -0.09548), (1.57, -0.1522, -0.09317), (1.328, -0.1362, -0.1563), (1.332, 0.1291, -0.1587), (1.511, 0.137, 0.254), (1.505, -0.1503, 0.2534), (1.301, 0.1291, -0.06877), (1.297, -0.1362, -0.06646), (0.815, -0.109, 0.3942), (0.7816, -0.1064, 0.1733), (0.8189, 0.1098, 0.3952), (0.7853, 0.1115, 0.1748)], [], [(13, 12, 10, 9), (36, 37, 7, 6), (6, 7, 5, 4), (38, 39, 1, 0), (36, 6, 4, 38), (37, 3, 1, 39), (22, 25, 18, 21), (12, 14, 11, 10), (15, 13, 9, 8), (14, 15, 8, 11), (23, 22, 21, 20), (28, 29, 22, 23), (27, 28, 23, 24), (11, 35, 34, 10), (3, 2, 15, 14), (2, 0, 13, 15), (1, 3, 14, 12), (0, 1, 12, 13), (11, 8, 16, 35), (31, 30, 29, 28), (30, 33, 26, 29), (29, 26, 25, 22), (32, 31, 28, 27), (17, 34, 31, 32), (33, 32, 27, 26), (34, 35, 30, 31), (16, 17, 32, 33), (35, 16, 33, 30), (10, 34, 17, 9), (25, 24, 19, 18), (26, 27, 24, 25), (24, 23, 20, 19), (19, 20, 21, 18), (9, 17, 16, 8), (7, 37, 39, 5), (2, 36, 38, 0), (4, 5, 39, 38), (2, 3, 37, 36)])
me_cube_002.polygons.foreach_set('use_smooth', [True] * 38)
_uv = me_cube_002.uv_layers.new(name='UVMap')
_uv.uv.foreach_set('vector', [0.1258, 0.7291, 0.08218, 0.7323, 0.06892, 0.6684, 0.1202, 0.6484, 0.2892, 0.00837, 0.2298, 0.01017, 0.2297, 0.001295, 0.2901, 0.0001504, 0.5012, 0.149, 0.5012, 0.2665, 0.4425, 0.2665, 0.4425, 0.1493, 0.1444, 0.9263, 0.08515, 0.9247, 0.08616, 0.799, 0.1315, 0.8098, 0.3769, 0.008545, 0.3767, 0.0001504, 0.4354, 0.002018, 0.4351, 0.0104, 0.3025, 0.991, 0.3075, 0.8656, 0.354, 0.8645, 0.3604, 0.9897, 0.1499, 0.8896, 0.2892, 0.8558, 0.2901, 0.8952, 0.1456, 0.9337, 0.3537, 0.7974, 0.3072, 0.7986, 0.3068, 0.73, 0.3534, 0.7285, 0.3794, 0.209, 0.4298, 0.2107, 0.4293, 0.2921, 0.3789, 0.2904, 0.2272, 0.2025, 0.2708, 0.2056, 0.2651, 0.2863, 0.2144, 0.2664, 0.3654, 0.04504, 0.2949, 0.04737, 0.2949, 0.002477, 0.3655, 0.0001504, 0.3609, 0.4864, 0.2904, 0.4887, 0.2949, 0.04737, 0.3654, 0.04504, 0.1404, 0.4395, 0.05028, 0.4766, 0.004391, 0.04428, 0.1444, 0.07838, 0.3068, 0.73, 0.2949, 0.6674, 0.3655, 0.6651, 0.3534, 0.7285, 0.2308, 0.136, 0.2764, 0.1248, 0.2708, 0.2056, 0.2272, 0.2025, 0.3799, 0.1275, 0.4303, 0.1292, 0.4298, 0.2107, 0.3794, 0.209, 0.354, 0.8645, 0.3075, 0.8656, 0.3072, 0.7986, 0.3537, 0.7974, 0.1315, 0.8098, 0.08616, 0.799, 0.08218, 0.7323, 0.1258, 0.7291, 0.2144, 0.2664, 0.2651, 0.2863, 0.2656, 0.3457, 0.191, 0.3154, 0.3654, 0.6158, 0.2949, 0.6181, 0.2904, 0.4887, 0.3609, 0.4864, 0.1689, 0.3393, 0.2842, 0.3942, 0.2854, 0.4947, 0.1963, 0.4575, 0.1963, 0.4575, 0.2854, 0.4947, 0.2892, 0.8558, 0.1499, 0.8896, 0.1392, 0.54, 0.02305, 0.595, 0.05028, 0.4766, 0.1404, 0.4395, 0.1205, 0.5884, 0.0452, 0.6189, 0.02305, 0.595, 0.1392, 0.54, 0.3658, 0.4047, 0.4422, 0.4072, 0.4422, 0.5078, 0.3658, 0.5052, 0.3655, 0.6651, 0.2949, 0.6674, 0.2949, 0.6181, 0.3654, 0.6158, 0.3658, 0.3441, 0.4422, 0.3467, 0.4422, 0.4072, 0.3658, 0.4047, 0.191, 0.3154, 0.2656, 0.3457, 0.2842, 0.3942, 0.1689, 0.3393, 0.06892, 0.6684, 0.0452, 0.6189, 0.1205, 0.5884, 0.1202, 0.6484, 0.3658, 0.8664, 0.4422, 0.869, 0.4422, 0.9084, 0.3658, 0.9058, 0.3658, 0.5052, 0.4422, 0.5078, 0.4422, 0.869, 0.3658, 0.8664, 0.1444, 0.07838, 0.004391, 0.04428, 0.0001504, 0.0001504, 0.1453, 0.03898, 0.589, 0.1487, 0.4425, 0.1439, 0.4432, 0.006663, 0.589, 0.0001504, 0.4293, 0.2921, 0.4422, 0.3467, 0.3658, 0.3441, 0.3789, 0.2904, 0.3021, 0.9998, 0.3025, 0.991, 0.3604, 0.9897, 0.3608, 0.9985, 0.3799, 0.1275, 0.3769, 0.008545, 0.4351, 0.0104, 0.4303, 0.1292, 0.1453, 0.9345, 0.08508, 0.9336, 0.08515, 0.9247, 0.1444, 0.9263, 0.2764, 0.1248, 0.2308, 0.136, 0.2298, 0.01017, 0.2892, 0.00837])
me_cube_002.materials.append(mat_material_004)
me_cube_002.use_remesh_fix_poles = True
me_cube_002.use_remesh_preserve_attributes = False
me_cube_002.use_mirror_vertex_groups = False
me_cube_002.update()
me_cylinder_001 = bpy.data.meshes.new('Cylinder.001')
me_cylinder_001.from_pydata([(0.8571, 0.02667, 0.1677), (0.857, -0.07931, 0.1665), (0.9012, 0.02772, 0.1565), (0.901, -0.07827, 0.1553), (0.9869, 0.02884, 0.1401), (0.9868, -0.07714, 0.1389), (1.012, 0.0382, 0.08225), (1.012, -0.06778, 0.08109), (1.004, 0.04388, 0.04261), (1.004, -0.0621, 0.04145), (0.9333, 0.05251, 0.005944), (0.9331, -0.05348, 0.004783), (0.8792, 0.05352, 0.006186), (0.8791, -0.05247, 0.005025), (0.8347, 0.0532, 0.01145), (0.8345, -0.05278, 0.01029), (0.7934, 0.05227, 0.02161), (0.7933, -0.05371, 0.02044), (0.7456, 0.04915, 0.04877), (0.7455, -0.05683, 0.04761), (0.7351, 0.03713, 0.1202), (0.7349, -0.06886, 0.119), (0.7518, 0.03131, 0.1622), (0.7517, -0.07467, 0.1611), (0.7909, 0.0266, 0.1756), (0.7908, -0.07938, 0.1744), (0.733, 0.04299, 0.07854), (0.7329, -0.06299, 0.07738), (0.9754, 0.04955, 0.0182), (0.9753, -0.05643, 0.01704)], [], [(0, 1, 3, 2), (2, 3, 5, 4), (6, 7, 9, 8), (10, 11, 13, 12), (12, 13, 15, 14), (14, 15, 17, 16), (16, 17, 19, 18), (20, 21, 23, 22), (22, 23, 25, 24), (24, 25, 1, 0), (5, 7, 6, 4), (27, 21, 20, 26), (29, 11, 10, 28), (19, 27, 26, 18), (9, 29, 28, 8)])
me_cylinder_001.polygons.foreach_set('use_smooth', [True] * 15)
_uv = me_cylinder_001.uv_layers.new(name='UVMap')
_uv.uv.foreach_set('vector', [1.0, 0.5, 1.0, 1.0, 0.9375, 1.0, 0.9375, 0.5, 0.9375, 0.5, 0.9375, 1.0, 0.875, 1.0, 0.875, 0.5, 0.75, 0.5, 0.75, 1.0, 0.6875, 1.0, 0.6875, 0.5, 0.5625, 0.5, 0.5625, 1.0, 0.5, 1.0, 0.5, 0.5, 0.5, 0.5, 0.5, 1.0, 0.4375, 1.0, 0.4375, 0.5, 0.4375, 0.5, 0.4375, 1.0, 0.375, 1.0, 0.375, 0.5, 0.375, 0.5, 0.375, 1.0, 0.3125, 1.0, 0.3125, 0.5, 0.1875, 0.5, 0.1875, 1.0, 0.125, 1.0, 0.125, 0.5, 0.125, 0.5, 0.125, 1.0, 0.0625, 1.0, 0.0625, 0.5, 0.0625, 0.5, 0.0625, 1.0, 0.0, 1.0, 0.0, 0.5, 0.875, 1.0, 0.75, 1.0, 0.75, 0.5, 0.875, 0.5, 0.25, 1.0, 0.1875, 1.0, 0.1875, 0.5, 0.25, 0.5, 0.625, 1.0, 0.5625, 1.0, 0.5625, 0.5, 0.625, 0.5, 0.3125, 1.0, 0.25, 1.0, 0.25, 0.5, 0.3125, 0.5, 0.6875, 1.0, 0.625, 1.0, 0.625, 0.5, 0.6875, 0.5])
me_cylinder_001.materials.append(mat_material_005)
me_cylinder_001.use_remesh_fix_poles = True
me_cylinder_001.use_remesh_preserve_attributes = False
me_cylinder_001.use_mirror_vertex_groups = False
me_cylinder_001.update()
me_plane_001 = bpy.data.meshes.new('Plane.001')
me_plane_001.from_pydata([(0.8423, 0.04701, 7.322e-09), (0.8451, 0.04498, 7.137e-09), (0.8552, 0.1565, 1.04e-08), (0.9058, 0.1461, 9.461e-09), (0.8717, 0.1345, 9.775e-09), (0.8764, 0.1111, 9.021e-09), (0.8742, 0.08903, 8.392e-09), (0.8637, 0.07046, 8.078e-09), (0.8794, 0.07323, 8.329e-09), (0.8877, 0.09596, 9.021e-09), (0.8877, 0.1166, 9.524e-09), (0.8912, 0.1407, 1.034e-08), (0.8438, 0.05414, 7.681e-09), (0.8553, 0.04869, 7.187e-09)], [], [(4, 11, 3, 2), (12, 13, 8, 7), (7, 8, 9, 6), (6, 9, 10, 5), (5, 10, 11, 4), (0, 1, 13, 12)])
_uv = me_plane_001.uv_layers.new(name='UVMap')
_uv.uv.foreach_set('vector', [0.0, 0.8, 1.0, 0.8, 1.0, 1.0, 0.0, 1.0, -0.0178, 0.04551, 1.067, 0.02863, 1.0, 0.2, 0.0, 0.2, 0.0, 0.2, 1.0, 0.2, 1.0, 0.4, 0.0, 0.4, 0.0, 0.4, 1.0, 0.4, 1.0, 0.6, 0.0, 0.6, 0.0, 0.6, 1.0, 0.6, 1.0, 0.8, 0.0, 0.8, 0.0, 0.0, 1.0, 0.0, 1.067, 0.02863, -0.0178, 0.04551])
me_plane_001.materials.append(mat_material_006)
me_plane_001.use_remesh_fix_poles = True
me_plane_001.use_remesh_preserve_attributes = False
me_plane_001.use_mirror_vertex_groups = False
me_plane_001.update()
me_cube_003 = bpy.data.meshes.new('Cube.003')
me_cube_003.from_pydata([(0.9638, 0.0693, 0.3686), (0.9602, 0.0693, 0.3283), (0.9638, 0.01154, 0.3686), (0.9602, 0.01154, 0.3283), (0.8273, 0.0693, 0.3973), (0.8224, 0.0693, 0.3898), (0.8273, 0.01154, 0.3973), (0.8224, 0.01154, 0.3898), (1.01, 0.0693, 0.3508), (1.012, 0.0693, 0.3288), (1.01, 0.01154, 0.3508), (1.012, 0.01154, 0.3288), (0.9883, 0.01154, 0.3278), (0.9883, 0.0693, 0.3278), (0.9979, 0.0693, 0.37), (0.9979, 0.01154, 0.37), (0.9338, 0.01154, 0.3524), (0.897, 0.01154, 0.3575), (0.9338, 0.0693, 0.3524), (0.897, 0.0693, 0.3575), (0.9733, 0.0693, 0.3316), (0.9845, 0.01154, 0.3708), (0.9733, 0.01154, 0.3316), (0.9845, 0.0693, 0.3708)], [], [(13, 12, 11, 9), (16, 17, 7, 6), (6, 7, 5, 4), (18, 19, 1, 0), (16, 6, 4, 18), (17, 3, 1, 19), (8, 9, 11, 10), (15, 14, 8, 10), (12, 15, 10, 11), (14, 13, 9, 8), (23, 20, 13, 14), (22, 21, 15, 12), (21, 23, 14, 15), (20, 22, 12, 13), (7, 17, 19, 5), (2, 16, 18, 0), (4, 5, 19, 18), (2, 3, 17, 16), (1, 3, 22, 20), (2, 0, 23, 21), (3, 2, 21, 22), (0, 1, 20, 23)])
me_cube_003.polygons.foreach_set('use_smooth', [True] * 22)
_uv = me_cube_003.uv_layers.new(name='UVMap')
_uv.uv.foreach_set('vector', [0.875, 0.75, 0.875, 0.5, 0.875, 0.5, 0.875, 0.75, 0.375, 0.375, 0.625, 0.375, 0.625, 0.5, 0.375, 0.5, 0.375, 0.5, 0.625, 0.5, 0.625, 0.75, 0.375, 0.75, 0.375, 0.875, 0.625, 0.875, 0.625, 1.0, 0.375, 1.0, 0.25, 0.5, 0.375, 0.5, 0.375, 0.75, 0.25, 0.75, 0.75, 0.5, 0.875, 0.5, 0.875, 0.75, 0.75, 0.75, 0.375, 0.0, 0.625, 0.0, 0.625, 0.25, 0.375, 0.25, 0.125, 0.5, 0.125, 0.75, 0.125, 0.75, 0.125, 0.5, 0.625, 0.25, 0.375, 0.25, 0.375, 0.25, 0.625, 0.25, 0.375, 1.0, 0.625, 1.0, 0.625, 1.0, 0.375, 1.0, 0.375, 1.0, 0.625, 1.0, 0.625, 1.0, 0.375, 1.0, 0.625, 0.25, 0.375, 0.25, 0.375, 0.25, 0.625, 0.25, 0.125, 0.5, 0.125, 0.75, 0.125, 0.75, 0.125, 0.5, 0.875, 0.75, 0.875, 0.5, 0.875, 0.5, 0.875, 0.75, 0.625, 0.5, 0.75, 0.5, 0.75, 0.75, 0.625, 0.75, 0.125, 0.5, 0.25, 0.5, 0.25, 0.75, 0.125, 0.75, 0.375, 0.75, 0.625, 0.75, 0.625, 0.875, 0.375, 0.875, 0.375, 0.25, 0.625, 0.25, 0.625, 0.375, 0.375, 0.375, 0.875, 0.75, 0.875, 0.5, 0.875, 0.5, 0.875, 0.75, 0.125, 0.5, 0.125, 0.75, 0.125, 0.75, 0.125, 0.5, 0.625, 0.25, 0.375, 0.25, 0.375, 0.25, 0.625, 0.25, 0.375, 1.0, 0.625, 1.0, 0.625, 1.0, 0.375, 1.0])
me_cube_003.use_remesh_fix_poles = True
me_cube_003.use_remesh_preserve_attributes = False
me_cube_003.use_mirror_vertex_groups = False
me_cube_003.update()
me_cube_004 = bpy.data.meshes.new('Cube.004')
me_cube_004.from_pydata([(1.017, 0.01722, 0.3063), (1.047, 0.01722, 0.3157), (1.017, 0.06658, 0.3063), (1.047, 0.06658, 0.3157), (1.117, 0.01722, 0.2744), (1.116, 0.01722, 0.2846), (1.117, 0.06658, 0.2744), (1.116, 0.06658, 0.2846), (1.067, 0.06658, 0.2903), (1.064, 0.06658, 0.3008), (1.067, 0.01722, 0.2903), (1.064, 0.01722, 0.3008)], [], [(0, 1, 3, 2), (8, 9, 7, 6), (6, 7, 5, 4), (10, 11, 1, 0), (8, 6, 4, 10), (9, 3, 1, 11), (7, 9, 11, 5), (2, 8, 10, 0), (4, 5, 11, 10), (2, 3, 9, 8)])
me_cube_004.polygons.foreach_set('use_smooth', [True] * 10)
_uv = me_cube_004.uv_layers.new(name='UVMap')
_uv.uv.foreach_set('vector', [0.375, 0.0, 0.625, 0.0, 0.625, 0.25, 0.375, 0.25, 0.375, 0.375, 0.625, 0.375, 0.625, 0.5, 0.375, 0.5, 0.375, 0.5, 0.625, 0.5, 0.625, 0.75, 0.375, 0.75, 0.375, 0.875, 0.625, 0.875, 0.625, 1.0, 0.375, 1.0, 0.25, 0.5, 0.375, 0.5, 0.375, 0.75, 0.25, 0.75, 0.75, 0.5, 0.875, 0.5, 0.875, 0.75, 0.75, 0.75, 0.625, 0.5, 0.75, 0.5, 0.75, 0.75, 0.625, 0.75, 0.125, 0.5, 0.25, 0.5, 0.25, 0.75, 0.125, 0.75, 0.375, 0.75, 0.625, 0.75, 0.625, 0.875, 0.375, 0.875, 0.375, 0.25, 0.625, 0.25, 0.625, 0.375, 0.375, 0.375])
me_cube_004.use_remesh_fix_poles = True
me_cube_004.use_remesh_preserve_attributes = False
me_cube_004.use_mirror_vertex_groups = False
me_cube_004.update()

# ---- objects
ob_light = bpy.data.objects.new('Light', light_light)
ob_camera = bpy.data.objects.new('Camera', cam_camera)
ob_empty = bpy.data.objects.new('Empty', None)
ob_cylinder = bpy.data.objects.new('Cylinder', me_cylinder)
ob_cube = bpy.data.objects.new('Cube', me_cube_001)
ob_cube_001 = bpy.data.objects.new('Cube.001', me_cube)
ob_cube_002 = bpy.data.objects.new('Cube.002', me_cube_002)
ob_cylinder_001 = bpy.data.objects.new('Cylinder.001', me_cylinder_001)
ob_plane = bpy.data.objects.new('Plane', me_plane_001)
ob_cube_003 = bpy.data.objects.new('Cube.003', me_cube_003)
ob_cube_004 = bpy.data.objects.new('Cube.004', me_cube_004)

# ---- transforms, parenting, visibility, modifiers, constraints
ob_light.location = (4.076, 1.005, 5.904)
ob_light.rotation_euler = (0.6503, 0.05522, 1.866)
ob_light.lock_rotations_4d = False
ob_light.empty_display_type = 'ARROWS'
ob_light.color = (0.0, 0.0, 0.0, 0.0)
ob_light.lineart.crease_threshold = 0.0
ob_camera.location = (7.359, -6.926, 4.958)
ob_camera.rotation_euler = (1.109, 0.0, 0.8149)
ob_camera.lock_rotations_4d = False
ob_camera.empty_display_type = 'ARROWS'
ob_camera.color = (0.0, 0.0, 0.0, 0.0)
ob_camera.display_type = 'WIRE'
ob_camera.lineart.crease_threshold = 0.0
ob_empty.location = (0.0, 1.358, 0.0)
ob_empty.rotation_euler = (1.571, 0.0, 0.0)
ob_empty.empty_display_type = 'IMAGE'
ob_empty.empty_display_size = 5.0
ob_empty.lineart.crease_threshold = 0.0
ob_cylinder.location = (0.0, 0.0, 0.0)
ob_cylinder.lineart.crease_threshold = 0.0
_m = ob_cylinder.modifiers.new('Mirror', 'MIRROR')
_m.use_axis = (False, True, False)
_m.use_clip = True
_m = ob_cylinder.modifiers.new('Bevel', 'BEVEL')
_m.width = 0.53
_m.width_pct = 0.53
_m.segments = 10
_m.limit_method = 'NONE'
ob_cube.location = (0.0, 0.0, 4.789e-05)
ob_cube.scale = (1.0, 0.7234, 1.0)
ob_cube.lineart.crease_threshold = 0.0
_m = ob_cube.modifiers.new('Bevel', 'BEVEL')
_m.segments = 12
_m.limit_method = 'NONE'
ob_cube_001.location = (-0.02403, 0.0, 0.001041)
ob_cube_001.scale = (1.0, 0.1947, 1.0)
ob_cube_001.lineart.crease_threshold = 0.0
_m = ob_cube_001.modifiers.new('Bevel', 'BEVEL')
_m.segments = 5
_m.limit_method = 'NONE'
ob_cube_002.location = (-0.02365, 0.0, 0.0)
ob_cube_002.scale = (1.0, 0.5654, 1.0)
ob_cube_002.lineart.crease_threshold = 0.0
_m = ob_cube_002.modifiers.new('Bevel', 'BEVEL')
_m.width = 0.09
_m.width_pct = 0.09
_m.segments = 7
_m.limit_method = 'NONE'
_m = ob_cube_002.modifiers.new('Solidify', 'SOLIDIFY')
_m.nonmanifold_thickness_mode = 'FIXED'
_m.nonmanifold_merge_threshold = 0.0003
ob_cylinder_001.location = (0.0, 0.0, -0.003241)
ob_cylinder_001.rotation_euler = (-0.03747, -0.0, 0.0)
ob_cylinder_001.scale = (1.0, 0.2536, 1.0)
ob_cylinder_001.lineart.crease_threshold = 0.0
_m = ob_cylinder_001.modifiers.new('Solidify', 'SOLIDIFY')
_m.nonmanifold_thickness_mode = 'FIXED'
_m.nonmanifold_merge_threshold = 0.0003
_m = ob_cylinder_001.modifiers.new('Bevel', 'BEVEL')
_m.width = 0.07
_m.width_pct = 0.07
_m.limit_method = 'NONE'
_m = ob_cylinder_001.modifiers.new('Subdivision', 'SUBSURF')
_m.uv_smooth = 'PRESERVE_CORNERS'
_m.show_only_control_edges = False
ob_plane.location = (0.0, 0.0, 0.0)
ob_plane.rotation_euler = (1.571, -0.0, 0.0)
ob_plane.lineart.crease_threshold = 0.0
_m = ob_plane.modifiers.new('Solidify', 'SOLIDIFY')
_m.thickness = 0.005
_m.offset = -0.03704
_m.nonmanifold_thickness_mode = 'FIXED'
_m.nonmanifold_merge_threshold = 0.0003
_m = ob_plane.modifiers.new('Bevel', 'BEVEL')
_m.segments = 7
_m.limit_method = 'NONE'
ob_cube_003.location = (-9.893e-07, -0.04277, -8.036e-07)
ob_cube_003.lineart.crease_threshold = 0.0
_m = ob_cube_003.modifiers.new('Bevel', 'BEVEL')
_m.segments = 7
_m.limit_method = 'NONE'
ob_cube_004.location = (-9.893e-07, -0.04571, -8.036e-07)
ob_cube_004.lineart.crease_threshold = 0.0
_m = ob_cube_004.modifiers.new('Bevel', 'BEVEL')
_m.segments = 5
_m.limit_method = 'NONE'

# ---- collection membership
col_collection.objects.link(ob_light)
col_collection.objects.link(ob_camera)
col_collection.objects.link(ob_empty)
col_collection.objects.link(ob_cylinder)
col_collection.objects.link(ob_cube)
col_collection.objects.link(ob_cube_001)
col_collection.objects.link(ob_cube_002)
col_collection.objects.link(ob_cylinder_001)
col_collection.objects.link(ob_plane)
col_collection.objects.link(ob_cube_003)
col_collection.objects.link(ob_cube_004)

# ---- scene / render settings (as saved in the file)
scene.camera = ob_camera
scene.frame_start = 1; scene.frame_end = 250; scene.frame_set(1)
scene.render.engine = 'BLENDER_EEVEE_NEXT'
scene.cycles.use_denoising = False
scene.cycles.samples = 128
scene.cycles.sampling_pattern = 'TABULATED_SOBOL'
scene.cycles.use_adaptive_sampling = False
scene.cycles.use_light_tree = False
scene.view_settings.view_transform = 'Filmic'
bpy.context.view_layer.update()

